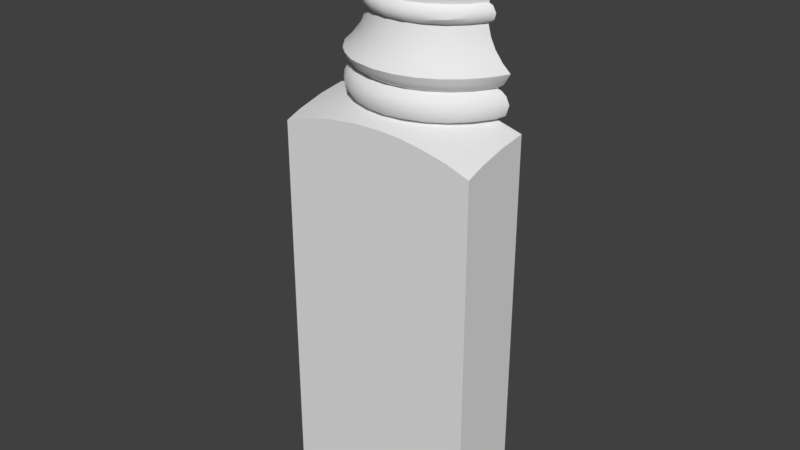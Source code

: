 # Source: OWP_7221.blend  (saved by Blender 2.78.0; exported with 4.5.12 LTS)
import bpy
from mathutils import Matrix  # noqa: F401  (used for matrix-valued properties, if any)

bpy.ops.wm.read_factory_settings(use_empty=True)
scene = bpy.context.scene
scene.name = 'Scene'

# ---- collections
col_collection_1 = bpy.data.collections.new('Collection 1'); scene.collection.children.link(col_collection_1)

# ---- world
world_world = bpy.data.worlds.new('World'); scene.world = world_world
world_world.color = (0.05088, 0.05088, 0.05088)
world_world.use_sun_shadow = False
world_world.sun_shadow_jitter_overblur = 0.0
world_world.cycles.sampling_method = 'MANUAL'

# ---- meshes
me_owp_7221_3dsolid = bpy.data.meshes.new('OWP 7221 3dsolid')
me_owp_7221_3dsolid.from_pydata([(0.4502, 1.25, 9.526), (0.3999, 1.25, 9.99), (0.2756, 1.25, 9.892), (0.3071, 1.25, 9.599), (0.2354, 1.25, 9.738), (3.05, 1.25, 10.0), (0.6518, 1.25, 8.601), (3.036, 1.25, 9.528), (3.176, 1.25, 9.58), (3.111, 1.25, 9.986), (3.241, 1.25, 9.871), (3.259, 1.25, 9.716), (3.149, 1.25, 9.458), (3.113, 1.25, 9.132), (3.265, 1.25, 9.269), (2.937, 1.251, 8.889), (2.847, 1.25, 8.311), (2.847, 1.25, 8.6), (2.908, 1.25, 8.335), (2.916, 1.25, 8.572), (2.95, 1.25, 8.378), (2.974, 1.25, 8.471), (2.9, 1.25, 8.116), (3.055, 1.25, 6.91), (3.044, 1.25, 7.382), (2.988, 1.25, 7.94), (3.264, 1.25, 7.641), (3.121, 1.25, 7.77), (3.149, 1.25, 7.453), (3.122, 1.25, 7.361), (3.213, 1.25, 6.998), (3.208, 1.25, 7.294), (3.266, 1.25, 7.173), (3.5, 1.25, 6.791), (3.5, 1.25, 1e-06), (0.4625, 1.25, 6.91), (0.0008376, 1.25, 6.791), (0.0004392, 1.25, 1e-06), (0.4513, 1.25, 7.384), (0.3903, 1.25, 6.925), (0.2878, 1.25, 7.295), (0.2933, 1.25, 6.999), (0.2354, 1.25, 7.12), (0.3522, 1.25, 7.453), (0.3797, 1.25, 7.77), (0.2365, 1.25, 7.64), (0.5543, 1.251, 8.0), (0.6181, 1.25, 8.322), (0.6546, 1.25, 8.312), (0.5589, 1.25, 8.365), (0.59, 1.25, 8.574), (0.539, 1.25, 8.516), (0.5308, 1.25, 8.427), (0.5543, 1.251, 8.911), (0.2411, 1.25, 9.263), (0.2909, 1.25, 9.386), (0.3798, 1.25, 9.141), (0.4196, 1.25, 9.508), (3.5, 0.7645, 6.722), (3.114, 0.7544, 6.834), (2.851, 0.9077, 6.91), (2.636, 0.685, 6.91), (2.372, 0.5107, 6.91), (2.724, 0.3714, 6.83), (2.241, 0.001638, 6.794), (2.645, 0.0004392, 6.736), (3.102, 0.000581, 6.634), (1.768, 0.3647, 6.91), (1.825, 0.0007856, 6.813), (2.077, 0.4036, 6.91), (1.457, 0.3954, 6.91), (1.409, 0.0009994, 6.803), (1.16, 0.4948, 6.91), (1.185, 0.1599, 6.83), (0.777, 0.3714, 6.83), (0.8563, 0.0004392, 6.736), (0.6684, 0.8819, 6.91), (0.8901, 0.6633, 6.91), (0.3897, 0.7784, 6.838), (0.0004641, 0.7778, 6.724), (0.0007148, 0.2811, 6.601), (0.0004392, 0.0004392, 6.5), (0.3984, 0.0005757, 6.633), (3.5, 0.3086, 6.61), (3.5, 0.0004392, 6.5), (3.105, 1.106, 6.957), (2.925, 0.8178, 6.957), (3.169, 1.067, 7.053), (2.983, 0.7688, 7.055), (3.184, 1.06, 7.147), (3.17, 1.065, 7.235), (2.995, 0.7579, 7.178), (3.122, 1.09, 7.314), (2.957, 0.7863, 7.292), (3.057, 1.119, 7.365), (2.902, 0.8317, 7.351), (2.621, 0.6732, 7.384), (2.84, 0.8944, 7.384), (2.683, 0.5755, 7.336), (2.072, 0.408, 7.382), (2.358, 0.5063, 7.384), (2.061, 0.3344, 7.365), (2.398, 0.3974, 7.336), (1.437, 0.4023, 7.384), (1.751, 0.3666, 7.384), (1.142, 0.5066, 7.384), (1.111, 0.4229, 7.351), (1.413, 0.2887, 7.336), (0.8838, 0.6738, 7.382), (0.8409, 0.6208, 7.365), (0.6119, 0.8516, 7.364), (0.6637, 0.8954, 7.382), (0.3954, 1.106, 7.336), (0.3323, 1.067, 7.24), (0.5601, 0.8012, 7.314), (0.3164, 1.06, 7.147), (0.5182, 0.7688, 7.238), (0.3306, 1.065, 7.059), (0.5063, 0.7579, 7.115), (0.3939, 1.1, 6.961), (0.5798, 0.8123, 6.957), (0.5308, 0.7778, 7.028), (1.103, 0.3974, 6.957), (0.8179, 0.5754, 6.957), (2.39, 0.4229, 6.942), (2.088, 0.2887, 6.957), (2.669, 0.5984, 6.942), (2.732, 0.5182, 7.238), (2.743, 0.5062, 7.115), (2.715, 0.5441, 7.001), (2.441, 0.3164, 7.178), (2.438, 0.3237, 7.085), (2.422, 0.3598, 7.001), (2.427, 0.3449, 7.265), (2.102, 0.2147, 7.055), (2.092, 0.2446, 7.292), (2.104, 0.1987, 7.178), (1.75, 0.2769, 6.942), (1.747, 0.2503, 7.336), (1.75, 0.175, 7.238), (1.751, 0.1589, 7.115), (1.752, 0.2062, 7.001), (1.423, 0.3139, 6.942), (1.399, 0.2147, 7.238), (1.079, 0.3598, 7.292), (1.397, 0.1987, 7.115), (1.06, 0.3166, 7.178), (1.408, 0.2446, 7.001), (1.068, 0.3307, 7.055), (0.7863, 0.5441, 7.292), (0.7579, 0.5062, 7.178), (0.7688, 0.5182, 7.055), (3.119, 1.092, 7.491), (2.913, 0.8231, 7.46), (3.135, 0.9644, 7.645), (2.919, 0.6705, 7.646), (2.643, 0.4333, 7.646), (2.328, 0.2676, 7.646), (1.975, 0.175, 7.647), (1.619, 0.1645, 7.646), (1.267, 0.2343, 7.646), (0.8943, 0.4106, 7.648), (1.062, 0.3218, 7.63), (0.6143, 0.6382, 7.648), (0.7618, 0.5107, 7.63), (0.3689, 0.9575, 7.644), (0.5107, 0.7618, 7.63), (0.356, 1.079, 7.538), (0.4306, 1.121, 7.434), (0.5876, 0.8231, 7.46), (0.5404, 0.7855, 7.538), (0.8231, 0.5876, 7.46), (1.419, 0.3004, 7.46), (1.105, 0.4104, 7.46), (2.396, 0.4104, 7.46), (2.081, 0.3004, 7.46), (2.678, 0.5876, 7.46), (2.96, 0.7855, 7.538), (2.715, 0.5404, 7.538), (2.422, 0.356, 7.538), (2.095, 0.2415, 7.538), (1.75, 0.2631, 7.46), (1.75, 0.2027, 7.538), (1.406, 0.2415, 7.538), (1.079, 0.356, 7.538), (0.7855, 0.5404, 7.538), (3.046, 1.002, 7.731), (2.909, 0.8042, 7.731), (2.904, 1.084, 7.945), (2.815, 1.136, 8.194), (2.689, 0.9914, 8.31), (2.464, 0.7798, 8.312), (2.565, 0.8306, 8.194), (2.407, 0.7118, 8.194), (2.462, 0.6246, 7.945), (2.634, 0.7534, 7.945), (2.702, 0.9732, 8.194), (1.912, 0.5534, 8.31), (2.045, 0.5573, 8.194), (2.198, 0.6322, 8.312), (1.849, 0.5255, 8.194), (1.858, 0.4227, 7.945), (2.069, 0.4571, 7.945), (2.232, 0.6199, 8.194), (1.304, 0.6316, 8.312), (1.456, 0.5573, 8.194), (1.598, 0.5554, 8.312), (1.047, 0.7683, 8.31), (1.094, 0.7118, 8.194), (0.9355, 0.8306, 8.194), (0.8671, 0.7534, 7.945), (1.039, 0.6246, 7.945), (1.269, 0.6199, 8.194), (0.6862, 1.136, 8.194), (0.8153, 0.9912, 8.312), (0.5969, 1.084, 7.945), (0.7985, 0.9732, 8.194), (0.4547, 1.002, 7.731), (0.5915, 0.8042, 7.731), (0.7186, 0.908, 7.945), (0.7583, 0.6306, 7.731), (1.164, 0.374, 7.731), (1.392, 0.2978, 7.731), (1.432, 0.4571, 7.945), (1.228, 0.525, 7.945), (0.9508, 0.4859, 7.731), (1.63, 0.2592, 7.731), (2.108, 0.2978, 7.731), (2.337, 0.374, 7.731), (2.273, 0.525, 7.945), (1.871, 0.2592, 7.731), (2.743, 0.6306, 7.731), (2.782, 0.908, 7.945), (2.55, 0.4859, 7.731), (1.652, 0.5255, 8.194), (1.643, 0.4227, 7.945), (2.944, 1.189, 8.435), (2.745, 0.9289, 8.365), (2.935, 1.193, 8.511), (2.767, 0.9096, 8.436), (2.753, 0.919, 8.531), (2.678, 0.9777, 8.601), (2.463, 0.779, 8.6), (2.491, 0.728, 8.574), (1.903, 0.5556, 8.599), (2.197, 0.6316, 8.6), (1.597, 0.5555, 8.599), (1.303, 0.632, 8.599), (1.284, 0.5774, 8.573), (1.589, 0.4985, 8.574), (1.904, 0.5056, 8.581), (1.03, 0.7805, 8.601), (0.8115, 0.9914, 8.601), (0.756, 0.929, 8.546), (0.5564, 1.189, 8.439), (0.7338, 0.9095, 8.475), (0.7419, 0.9155, 8.399), (0.7901, 0.9449, 8.33), (2.215, 0.5871, 8.329), (2.494, 0.7303, 8.338), (2.52, 0.6909, 8.512), (2.525, 0.685, 8.416), (2.236, 0.5237, 8.475), (2.233, 0.5332, 8.399), (2.218, 0.5606, 8.562), (1.918, 0.4417, 8.436), (1.915, 0.4711, 8.365), (1.916, 0.4516, 8.512), (1.583, 0.4417, 8.436), (1.588, 0.4709, 8.365), (1.593, 0.5147, 8.328), (1.584, 0.4517, 8.512), (1.268, 0.5332, 8.512), (1.265, 0.5237, 8.436), (1.283, 0.5606, 8.349), (0.9915, 0.7075, 8.546), (0.9748, 0.6831, 8.475), (0.9862, 0.6958, 8.38), (2.815, 1.136, 8.717), (2.702, 0.9732, 8.717), (2.565, 0.8306, 8.717), (2.904, 1.084, 8.966), (3.132, 0.9575, 9.267), (2.887, 0.6382, 9.263), (2.909, 0.8042, 9.18), (2.743, 0.6306, 9.18), (2.634, 0.7534, 8.966), (2.782, 0.908, 8.966), (3.046, 1.002, 9.18), (2.282, 0.2521, 9.263), (2.337, 0.374, 9.18), (2.607, 0.4106, 9.263), (2.108, 0.2978, 9.18), (2.069, 0.4571, 8.966), (2.273, 0.525, 8.966), (2.55, 0.4859, 9.18), (1.526, 0.175, 9.265), (1.871, 0.2592, 9.18), (1.882, 0.1645, 9.265), (1.218, 0.2521, 9.263), (1.392, 0.2978, 9.18), (1.164, 0.374, 9.18), (1.228, 0.525, 8.966), (1.432, 0.4571, 8.966), (1.63, 0.2592, 9.18), (0.5819, 0.6705, 9.265), (0.7583, 0.6306, 9.18), (0.8575, 0.4333, 9.265), (0.5915, 0.8042, 9.18), (0.7186, 0.908, 8.966), (0.8671, 0.7534, 8.966), (0.9508, 0.4859, 9.18), (0.3661, 0.9644, 9.266), (0.4547, 1.002, 9.18), (0.5969, 1.084, 8.966), (0.6862, 1.136, 8.717), (0.9355, 0.8306, 8.717), (1.094, 0.7118, 8.717), (1.039, 0.6246, 8.966), (0.7985, 0.9732, 8.717), (1.456, 0.5573, 8.717), (1.652, 0.5255, 8.717), (1.643, 0.4227, 8.966), (1.269, 0.6199, 8.717), (2.045, 0.5573, 8.717), (2.407, 0.7118, 8.717), (2.462, 0.6246, 8.966), (2.232, 0.6199, 8.717), (1.849, 0.5255, 8.717), (1.858, 0.4227, 8.966), (0.7316, 0.7775, 9.998), (1.166, 0.4789, 9.998), (1.821, 0.3494, 9.999), (2.596, 0.6379, 9.999), (3.145, 1.079, 9.373), (2.99, 0.7618, 9.281), (3.07, 1.121, 9.478), (2.96, 0.7855, 9.373), (2.841, 0.8959, 9.528), (2.913, 0.8231, 9.451), (2.352, 0.507, 9.529), (2.617, 0.6738, 9.529), (2.396, 0.4104, 9.451), (2.678, 0.5876, 9.451), (1.742, 0.3704, 9.529), (2.064, 0.4023, 9.527), (1.429, 0.408, 9.529), (1.143, 0.5063, 9.527), (1.105, 0.4104, 9.451), (1.419, 0.3004, 9.451), (0.8802, 0.6732, 9.527), (0.6613, 0.8944, 9.527), (0.5876, 0.8231, 9.451), (0.8231, 0.5876, 9.451), (0.4104, 1.105, 9.451), (0.356, 1.079, 9.373), (0.5404, 0.7855, 9.373), (1.062, 0.3218, 9.281), (2.103, 0.2045, 9.281), (2.438, 0.3218, 9.281), (2.739, 0.5107, 9.281), (2.715, 0.5404, 9.373), (2.422, 0.356, 9.373), (2.095, 0.2415, 9.373), (2.081, 0.3004, 9.451), (1.75, 0.2631, 9.451), (1.75, 0.2027, 9.373), (1.406, 0.2415, 9.373), (1.079, 0.356, 9.373), (0.7855, 0.5404, 9.373), (3.061, 1.134, 9.546), (3.141, 1.082, 9.617), (2.925, 0.8179, 9.575), (3.177, 1.063, 9.703), (2.983, 0.7688, 9.673), (3.185, 1.06, 9.792), (2.995, 0.7579, 9.796), (3.156, 1.074, 9.883), (3.107, 1.1, 9.95), (2.957, 0.7864, 9.91), (2.878, 0.8376, 9.982), (2.683, 0.5754, 9.954), (2.369, 0.439, 9.983), (2.061, 0.3344, 9.983), (1.422, 0.3385, 9.983), (1.096, 0.4004, 9.954), (0.5754, 0.8179, 9.954), (0.8317, 0.5984, 9.969), (0.3953, 1.106, 9.954), (0.3323, 1.067, 9.858), (0.3157, 1.06, 9.737), (0.506, 0.7583, 9.796), (0.5308, 0.7778, 9.883), (0.3449, 1.074, 9.646), (0.5192, 0.7676, 9.673), (0.3939, 1.1, 9.579), (0.5798, 0.8123, 9.575), (1.111, 0.4229, 9.56), (0.8317, 0.5984, 9.56), (1.44, 0.3344, 9.546), (2.385, 0.4469, 9.546), (2.088, 0.2887, 9.575), (1.759, 0.2977, 9.548), (2.66, 0.6208, 9.547), (2.732, 0.5182, 9.856), (2.743, 0.5063, 9.733), (2.715, 0.5441, 9.619), (2.441, 0.3166, 9.733), (2.422, 0.3598, 9.619), (2.419, 0.3584, 9.91), (2.438, 0.3237, 9.826), (2.098, 0.2296, 9.646), (2.089, 0.2662, 9.932), (2.1, 0.2143, 9.856), (2.105, 0.1988, 9.733), (1.747, 0.2503, 9.954), (1.75, 0.1905, 9.883), (1.75, 0.1589, 9.796), (1.751, 0.175, 9.673), (1.75, 0.228, 9.598), (1.405, 0.2453, 9.91), (1.074, 0.3449, 9.883), (1.396, 0.1988, 9.796), (1.06, 0.3166, 9.796), (1.398, 0.2066, 9.703), (1.408, 0.2446, 9.619), (1.063, 0.3237, 9.703), (1.082, 0.3584, 9.619), (0.7864, 0.5441, 9.91), (0.7579, 0.5062, 9.796), (0.7631, 0.5123, 9.703), (0.7889, 0.5421, 9.619), (3.5, 0.0004392, 1e-06), (0.0004392, 0.0004392, 1e-06)], [], [(3, 1, 0), (1, 3, 2), (4, 2, 3), (5, 6, 1), (7, 5, 8), (8, 10, 11), (10, 8, 9), (9, 8, 5), (12, 13, 7), (12, 14, 13), (13, 15, 7), (7, 15, 5), (19, 16, 17), (16, 19, 18), (18, 19, 20), (21, 20, 19), (22, 23, 16), (23, 22, 24), (22, 25, 24), (26, 28, 27), (28, 24, 27), (24, 29, 23), (32, 30, 31), (31, 30, 29), (30, 23, 29), (33, 34, 23), (23, 34, 35), (23, 35, 16), (36, 35, 37), (42, 40, 41), (41, 40, 39), (40, 38, 39), (39, 38, 35), (43, 44, 38), (43, 45, 44), (44, 46, 38), (38, 46, 35), (47, 6, 48), (49, 50, 47), (52, 51, 49), (51, 50, 49), (50, 6, 47), (6, 53, 1), (1, 53, 0), (54, 55, 56), (55, 57, 56), (57, 0, 56), (48, 6, 16), (48, 16, 35), (48, 35, 46), (15, 17, 5), (17, 16, 6), (17, 6, 5), (0, 53, 56), (37, 35, 34), (27, 24, 25), (58, 33, 59), (60, 59, 23), (61, 59, 60), (62, 63, 61), (63, 62, 64), (63, 64, 65), (63, 65, 66), (67, 68, 69), (70, 71, 67), (72, 73, 70), (73, 72, 74), (73, 74, 75), (73, 75, 71), (76, 78, 77), (35, 78, 76), (78, 35, 36), (78, 36, 79), (79, 80, 78), (80, 81, 82), (80, 82, 74), (80, 74, 78), (75, 74, 82), (73, 71, 70), (63, 66, 59), (63, 59, 61), (67, 71, 68), (78, 74, 77), (23, 59, 33), (83, 58, 59), (83, 59, 66), (83, 66, 84), (68, 64, 69), (69, 64, 62), (72, 77, 74), (30, 85, 23), (85, 86, 60), (85, 60, 23), (87, 88, 86), (87, 86, 85), (87, 85, 30), (89, 32, 90), (89, 90, 91), (89, 91, 88), (89, 88, 87), (89, 87, 32), (31, 90, 32), (90, 31, 92), (90, 92, 93), (90, 93, 91), (94, 95, 93), (94, 93, 92), (94, 92, 29), (29, 24, 94), (97, 96, 98), (97, 98, 95), (97, 95, 94), (100, 99, 101), (100, 101, 102), (100, 102, 96), (103, 105, 106), (103, 106, 107), (103, 107, 104), (108, 109, 105), (109, 108, 110), (38, 112, 110), (38, 110, 111), (112, 40, 113), (112, 113, 114), (112, 114, 110), (42, 113, 40), (113, 42, 115), (113, 115, 116), (117, 118, 115), (117, 115, 42), (41, 39, 119), (119, 120, 121), (119, 121, 117), (119, 117, 41), (35, 76, 39), (39, 76, 120), (39, 120, 119), (77, 72, 122), (77, 122, 123), (77, 123, 76), (69, 62, 124), (69, 124, 125), (69, 125, 67), (61, 60, 86), (61, 86, 126), (61, 126, 62), (104, 101, 99), (31, 29, 92), (93, 127, 91), (91, 128, 88), (30, 32, 87), (88, 129, 86), (93, 95, 98), (93, 98, 127), (128, 91, 127), (128, 127, 130), (128, 130, 131), (129, 88, 128), (129, 128, 132), (126, 86, 129), (126, 129, 124), (126, 124, 62), (24, 97, 94), (96, 102, 98), (98, 102, 133), (98, 133, 127), (132, 128, 131), (132, 131, 134), (132, 134, 125), (124, 129, 132), (124, 132, 125), (102, 135, 133), (127, 133, 130), (130, 133, 136), (131, 130, 134), (125, 137, 67), (102, 101, 135), (101, 138, 135), (133, 135, 136), (135, 139, 136), (130, 136, 134), (136, 140, 134), (134, 141, 125), (137, 125, 141), (137, 141, 142), (137, 142, 70), (137, 70, 67), (138, 107, 143), (138, 143, 139), (138, 139, 135), (107, 144, 143), (139, 143, 145), (139, 145, 140), (139, 140, 136), (143, 146, 145), (140, 145, 147), (140, 147, 141), (140, 141, 134), (145, 148, 147), (141, 147, 142), (147, 122, 142), (122, 72, 142), (107, 138, 104), (101, 104, 138), (107, 106, 144), (105, 109, 106), (144, 106, 149), (143, 144, 146), (146, 144, 150), (145, 146, 148), (148, 146, 151), (147, 148, 122), (123, 120, 76), (122, 148, 123), (70, 142, 72), (106, 109, 149), (110, 114, 109), (144, 149, 150), (149, 116, 150), (146, 150, 151), (150, 118, 151), (148, 151, 123), (151, 121, 120), (151, 120, 123), (149, 109, 114), (149, 114, 116), (113, 116, 114), (115, 118, 116), (150, 116, 118), (117, 121, 118), (151, 118, 121), (111, 110, 108), (40, 112, 38), (41, 117, 42), (152, 153, 97), (152, 97, 24), (152, 24, 28), (161, 162, 160), (163, 164, 161), (165, 166, 163), (165, 45, 167), (168, 169, 170), (168, 170, 167), (168, 167, 43), (43, 38, 168), (111, 108, 171), (111, 171, 169), (111, 169, 168), (105, 103, 172), (105, 172, 173), (105, 173, 108), (99, 100, 174), (99, 174, 175), (99, 175, 104), (96, 97, 153), (96, 153, 176), (96, 176, 100), (28, 26, 152), (152, 154, 177), (152, 177, 153), (26, 154, 152), (176, 153, 177), (176, 177, 178), (176, 178, 174), (176, 174, 100), (177, 155, 178), (155, 177, 154), (178, 156, 179), (178, 179, 174), (156, 178, 155), (175, 174, 179), (175, 179, 180), (175, 180, 181), (175, 181, 104), (179, 157, 180), (157, 179, 156), (180, 158, 182), (180, 182, 181), (158, 180, 157), (182, 159, 183), (182, 183, 172), (182, 172, 181), (103, 104, 181), (103, 181, 172), (159, 182, 158), (173, 172, 183), (173, 183, 184), (173, 184, 171), (173, 171, 108), (183, 160, 184), (160, 183, 159), (184, 162, 185), (184, 185, 171), (162, 184, 160), (162, 161, 185), (169, 171, 185), (169, 185, 170), (185, 164, 170), (164, 185, 161), (164, 163, 170), (165, 167, 166), (167, 170, 166), (43, 167, 45), (38, 111, 168), (163, 166, 170), (154, 26, 27), (154, 27, 186), (154, 186, 187), (154, 187, 155), (25, 186, 27), (186, 25, 188), (186, 188, 187), (16, 189, 22), (16, 190, 189), (191, 192, 190), (192, 191, 193), (192, 193, 194), (192, 194, 195), (192, 195, 196), (192, 196, 190), (197, 198, 199), (198, 197, 200), (198, 200, 201), (198, 201, 202), (198, 202, 203), (198, 203, 199), (204, 205, 206), (207, 208, 204), (208, 207, 209), (208, 209, 210), (208, 210, 211), (208, 211, 212), (208, 212, 204), (48, 213, 214), (48, 46, 213), (213, 46, 215), (213, 215, 216), (213, 216, 214), (44, 217, 46), (217, 44, 165), (217, 165, 218), (217, 218, 219), (217, 219, 215), (217, 215, 46), (165, 163, 218), (218, 163, 220), (218, 220, 210), (218, 210, 219), (160, 221, 161), (221, 160, 222), (221, 222, 223), (221, 223, 224), (221, 224, 225), (221, 225, 161), (158, 226, 159), (157, 227, 158), (227, 157, 228), (227, 228, 229), (227, 229, 202), (227, 202, 230), (227, 230, 158), (155, 231, 156), (231, 155, 187), (231, 187, 232), (231, 232, 195), (231, 195, 233), (231, 233, 156), (156, 233, 228), (156, 228, 157), (199, 203, 193), (199, 193, 191), (158, 230, 226), (200, 206, 234), (200, 234, 235), (200, 235, 201), (214, 216, 209), (214, 209, 207), (45, 165, 44), (25, 22, 188), (188, 189, 232), (188, 232, 187), (22, 189, 188), (190, 196, 189), (189, 196, 232), (195, 232, 196), (228, 233, 194), (228, 194, 229), (194, 193, 229), (195, 194, 233), (203, 202, 229), (203, 229, 193), (230, 202, 201), (230, 201, 226), (226, 201, 235), (226, 235, 222), (226, 222, 159), (206, 200, 197), (235, 234, 223), (235, 223, 222), (223, 205, 224), (205, 223, 234), (205, 234, 206), (160, 159, 222), (204, 212, 205), (225, 224, 211), (225, 211, 220), (225, 220, 161), (224, 205, 212), (224, 212, 211), (219, 210, 209), (219, 209, 216), (219, 216, 215), (210, 220, 211), (163, 161, 220), (18, 190, 16), (20, 236, 237), (20, 237, 18), (236, 21, 238), (236, 238, 239), (19, 238, 21), (238, 19, 240), (19, 17, 241), (19, 241, 240), (241, 242, 243), (246, 247, 248), (246, 248, 249), (246, 249, 250), (246, 250, 244), (6, 50, 252), (50, 51, 253), (50, 253, 252), (51, 254, 255), (51, 255, 253), (51, 52, 254), (254, 52, 49), (254, 49, 256), (254, 256, 255), (49, 47, 257), (49, 257, 256), (48, 214, 47), (47, 214, 257), (207, 204, 274), (191, 190, 259), (191, 259, 258), (191, 258, 199), (244, 250, 245), (239, 238, 240), (239, 240, 261), (20, 21, 236), (237, 236, 239), (237, 239, 261), (237, 261, 259), (190, 18, 237), (190, 237, 259), (240, 241, 243), (240, 243, 260), (261, 240, 260), (261, 260, 262), (261, 262, 263), (261, 263, 258), (261, 258, 259), (243, 242, 264), (260, 243, 264), (260, 264, 262), (262, 265, 263), (263, 266, 258), (264, 245, 250), (264, 267, 262), (265, 262, 267), (265, 267, 268), (266, 263, 265), (266, 265, 269), (197, 258, 266), (197, 266, 270), (197, 270, 206), (197, 199, 258), (245, 264, 242), (250, 249, 271), (250, 271, 267), (250, 267, 264), (249, 248, 272), (249, 272, 271), (267, 271, 268), (271, 272, 273), (271, 273, 268), (265, 268, 269), (268, 273, 274), (268, 274, 269), (266, 269, 270), (269, 274, 270), (204, 206, 270), (204, 270, 274), (247, 251, 248), (248, 275, 272), (272, 276, 273), (273, 277, 274), (207, 274, 277), (207, 277, 257), (248, 251, 275), (252, 253, 251), (272, 275, 276), (275, 253, 255), (275, 255, 276), (273, 276, 277), (276, 255, 256), (276, 256, 277), (277, 256, 257), (275, 251, 253), (214, 207, 257), (241, 17, 278), (241, 278, 279), (241, 279, 280), (241, 280, 242), (15, 13, 281), (283, 284, 282), (284, 283, 285), (284, 285, 286), (284, 286, 287), (284, 287, 288), (284, 288, 282), (289, 290, 291), (290, 289, 292), (290, 292, 293), (290, 293, 294), (290, 294, 295), (290, 295, 291), (296, 297, 298), (299, 300, 296), (300, 299, 301), (300, 301, 302), (300, 302, 303), (300, 303, 304), (300, 304, 296), (305, 306, 307), (306, 305, 308), (306, 308, 309), (306, 309, 310), (306, 310, 311), (306, 311, 307), (54, 56, 312), (56, 313, 312), (314, 53, 315), (314, 315, 309), (314, 309, 308), (314, 308, 313), (314, 313, 53), (53, 6, 315), (251, 316, 252), (316, 251, 317), (316, 317, 318), (316, 318, 310), (316, 310, 319), (316, 319, 252), (246, 320, 247), (320, 246, 321), (320, 321, 322), (320, 322, 303), (320, 303, 323), (320, 323, 247), (245, 324, 244), (242, 325, 245), (325, 242, 280), (325, 280, 286), (325, 286, 326), (325, 326, 327), (325, 327, 245), (13, 14, 288), (13, 288, 281), (321, 244, 328), (321, 328, 329), (321, 329, 322), (296, 304, 297), (247, 323, 317), (247, 317, 251), (307, 311, 301), (307, 301, 299), (17, 15, 278), (288, 287, 281), (278, 281, 279), (15, 281, 278), (288, 14, 282), (280, 279, 287), (280, 287, 286), (281, 287, 279), (326, 286, 285), (326, 285, 295), (326, 295, 294), (326, 294, 327), (291, 295, 285), (291, 285, 283), (324, 245, 327), (324, 327, 294), (324, 294, 293), (324, 293, 328), (324, 328, 244), (293, 292, 329), (293, 329, 328), (298, 297, 292), (298, 292, 289), (329, 297, 322), (244, 321, 246), (297, 329, 292), (304, 303, 322), (304, 322, 297), (323, 303, 302), (323, 302, 317), (302, 301, 318), (302, 318, 317), (311, 310, 318), (311, 318, 301), (319, 310, 309), (319, 309, 315), (319, 315, 252), (312, 313, 308), (312, 308, 305), (56, 53, 313), (6, 252, 315), (1, 330, 5), (330, 331, 5), (331, 332, 5), (332, 333, 5), (282, 334, 335), (282, 335, 283), (12, 334, 14), (334, 12, 336), (334, 336, 337), (334, 337, 335), (7, 336, 12), (7, 338, 336), (336, 338, 339), (341, 340, 342), (341, 342, 343), (341, 343, 338), (346, 347, 348), (346, 348, 349), (346, 349, 344), (350, 351, 352), (350, 352, 353), (350, 353, 347), (0, 57, 351), (57, 354, 351), (355, 55, 312), (355, 312, 356), (355, 356, 352), (355, 352, 354), (355, 354, 55), (55, 54, 312), (299, 357, 307), (289, 358, 298), (291, 359, 289), (283, 360, 291), (337, 336, 339), (337, 339, 361), (337, 361, 360), (337, 360, 283), (337, 283, 335), (14, 334, 282), (361, 339, 343), (361, 343, 362), (361, 362, 359), (361, 359, 291), (361, 291, 360), (343, 339, 338), (362, 343, 342), (362, 342, 363), (362, 363, 358), (362, 358, 289), (362, 289, 359), (342, 340, 364), (342, 364, 363), (364, 345, 365), (364, 365, 366), (364, 366, 363), (298, 358, 363), (298, 363, 366), (298, 366, 296), (345, 364, 340), (366, 365, 367), (366, 367, 296), (299, 296, 367), (299, 367, 357), (367, 349, 368), (367, 368, 357), (349, 367, 365), (349, 365, 344), (345, 344, 365), (349, 348, 368), (347, 353, 348), (307, 357, 368), (368, 348, 369), (368, 369, 307), (348, 353, 369), (305, 307, 369), (352, 356, 353), (354, 352, 351), (369, 353, 356), (369, 356, 305), (312, 305, 356), (55, 354, 57), (338, 7, 370), (370, 8, 371), (370, 371, 372), (370, 372, 338), (11, 371, 8), (371, 11, 373), (371, 373, 374), (371, 374, 372), (11, 10, 375), (375, 376, 374), (375, 374, 373), (375, 373, 11), (377, 10, 378), (377, 378, 379), (377, 379, 376), (377, 376, 375), (377, 375, 10), (378, 9, 380), (378, 380, 379), (333, 380, 5), (380, 333, 381), (380, 9, 5), (332, 382, 333), (382, 332, 383), (331, 384, 332), (384, 331, 385), (330, 386, 387), (330, 387, 331), (1, 388, 330), (2, 388, 1), (388, 2, 389), (388, 389, 386), (4, 389, 2), (389, 4, 390), (389, 390, 391), (389, 391, 392), (390, 4, 393), (390, 393, 394), (390, 394, 391), (395, 396, 394), (395, 394, 393), (395, 393, 3), (0, 351, 396), (0, 396, 395), (350, 347, 397), (350, 397, 398), (350, 398, 351), (344, 399, 346), (345, 400, 401), (345, 401, 402), (345, 402, 344), (341, 403, 340), (403, 341, 338), (403, 338, 372), (403, 400, 340), (344, 402, 399), (10, 9, 378), (379, 404, 376), (376, 405, 374), (374, 406, 372), (7, 8, 370), (379, 380, 381), (379, 381, 404), (405, 376, 404), (405, 404, 407), (406, 374, 405), (406, 405, 408), (403, 372, 406), (403, 406, 400), (333, 382, 381), (381, 409, 404), (404, 410, 407), (408, 405, 407), (408, 407, 411), (408, 411, 401), (400, 406, 408), (400, 408, 401), (381, 382, 409), (409, 382, 412), (409, 412, 413), (404, 409, 410), (410, 409, 413), (410, 413, 414), (410, 414, 407), (407, 414, 411), (345, 340, 400), (382, 383, 412), (383, 415, 412), (413, 412, 416), (413, 416, 417), (414, 413, 417), (414, 417, 418), (411, 414, 418), (411, 418, 419), (411, 419, 401), (402, 401, 419), (402, 419, 399), (415, 420, 416), (415, 416, 412), (420, 384, 385), (420, 385, 421), (417, 416, 422), (422, 420, 423), (418, 417, 424), (418, 424, 425), (424, 422, 426), (424, 426, 427), (424, 427, 425), (419, 418, 425), (419, 425, 399), (425, 427, 397), (425, 397, 399), (397, 347, 399), (422, 424, 417), (420, 422, 416), (384, 420, 415), (384, 415, 332), (383, 332, 415), (331, 387, 385), (385, 428, 421), (420, 421, 423), (423, 421, 429), (422, 423, 426), (426, 423, 430), (426, 430, 431), (426, 431, 427), (398, 397, 427), (398, 427, 431), (398, 431, 396), (398, 396, 351), (399, 347, 346), (385, 387, 428), (421, 428, 429), (428, 392, 391), (428, 391, 429), (423, 429, 430), (429, 391, 394), (429, 394, 430), (431, 430, 394), (431, 394, 396), (388, 386, 330), (428, 387, 386), (428, 386, 392), (389, 392, 386), (3, 393, 4), (0, 395, 3), (33, 58, 34), (34, 58, 432), (84, 432, 83), (83, 432, 58), (34, 432, 37), (432, 433, 37), (36, 37, 79), (433, 80, 37), (433, 81, 80), (80, 79, 37), (84, 66, 432), (66, 65, 432), (65, 64, 432), (64, 68, 432), (432, 68, 433), (68, 71, 433), (71, 75, 433), (81, 433, 82), (433, 75, 82)])
me_owp_7221_3dsolid.polygons.foreach_set('use_smooth', [True] * 864)
_uv = me_owp_7221_3dsolid.uv_layers.new(name='UVMap')
_uv.uv.foreach_set('vector', [0.02633, 0.03444, 0.03429, 0.0008988, 0.03862, 0.04072, 0.03429, 0.0008988, 0.02633, 0.03444, 0.02363, 0.009307, 0.02017, 0.02249, 0.02363, 0.009307, 0.02633, 0.03444, 0.2618, 0.0, 0.05592, 0.1203, 0.03429, 0.0008988, 0.2606, 0.04059, 0.2618, 0.0, 0.2726, 0.0361, 0.2726, 0.0361, 0.2782, 0.01109, 0.2798, 0.02439, 0.2782, 0.01109, 0.2726, 0.0361, 0.267, 0.001231, 0.267, 0.001231, 0.2726, 0.0361, 0.2618, 0.0, 0.2703, 0.04662, 0.2672, 0.07458, 0.2606, 0.04059, 0.2703, 0.04662, 0.2802, 0.06281, 0.2672, 0.07458, 0.2672, 0.07458, 0.2521, 0.09552, 0.2606, 0.04059, 0.2606, 0.04059, 0.2521, 0.09552, 0.2618, 0.0, 0.2503, 0.1228, 0.2444, 0.1452, 0.2444, 0.1204, 0.2444, 0.1452, 0.2503, 0.1228, 0.2496, 0.1431, 0.2496, 0.1431, 0.2503, 0.1228, 0.2533, 0.1394, 0.2553, 0.1315, 0.2533, 0.1394, 0.2503, 0.1228, 0.2489, 0.162, 0.2622, 0.2657, 0.2444, 0.1452, 0.2622, 0.2657, 0.2489, 0.162, 0.2613, 0.2251, 0.2489, 0.162, 0.2565, 0.1771, 0.2613, 0.2251, 0.2802, 0.2028, 0.2703, 0.2189, 0.2679, 0.1917, 0.2703, 0.2189, 0.2613, 0.2251, 0.2679, 0.1917, 0.2613, 0.2251, 0.268, 0.2269, 0.2622, 0.2657, 0.2803, 0.2431, 0.2758, 0.258, 0.2753, 0.2326, 0.2753, 0.2326, 0.2758, 0.258, 0.268, 0.2269, 0.2758, 0.258, 0.2622, 0.2657, 0.268, 0.2269, 0.3004, 0.2759, 0.3005, 0.8596, 0.2622, 0.2657, 0.2622, 0.2657, 0.3005, 0.8596, 0.03967, 0.2656, 0.2622, 0.2657, 0.03967, 0.2656, 0.2444, 0.1452, 3.405e-05, 0.2759, 0.03967, 0.2656, 0.0, 0.8596, 0.02017, 0.2475, 0.02467, 0.2326, 0.02514, 0.258, 0.02514, 0.258, 0.02467, 0.2326, 0.03347, 0.2643, 0.02467, 0.2326, 0.03871, 0.2248, 0.03347, 0.2643, 0.03347, 0.2643, 0.03871, 0.2248, 0.03967, 0.2656, 0.0302, 0.2189, 0.03256, 0.1917, 0.03871, 0.2248, 0.0302, 0.2189, 0.02026, 0.2028, 0.03256, 0.1917, 0.03256, 0.1917, 0.04755, 0.1719, 0.03871, 0.2248, 0.03871, 0.2248, 0.04755, 0.1719, 0.03967, 0.2656, 0.05303, 0.1442, 0.05592, 0.1203, 0.05616, 0.1451, 0.04795, 0.1406, 0.05061, 0.1226, 0.05303, 0.1442, 0.04553, 0.1352, 0.04624, 0.1276, 0.04795, 0.1406, 0.04624, 0.1276, 0.05061, 0.1226, 0.04795, 0.1406, 0.05061, 0.1226, 0.05592, 0.1203, 0.05303, 0.1442, 0.05592, 0.1203, 0.04755, 0.09361, 0.03429, 0.0008988, 0.03429, 0.0008988, 0.04755, 0.09361, 0.03862, 0.04072, 0.02066, 0.06334, 0.02494, 0.05275, 0.03257, 0.0738, 0.02494, 0.05275, 0.03599, 0.04227, 0.03257, 0.0738, 0.03599, 0.04227, 0.03862, 0.04072, 0.03257, 0.0738, 0.05616, 0.1451, 0.05592, 0.1203, 0.2444, 0.1452, 0.05616, 0.1451, 0.2444, 0.1452, 0.03967, 0.2656, 0.05616, 0.1451, 0.03967, 0.2656, 0.04755, 0.1719, 0.2521, 0.09552, 0.2444, 0.1204, 0.2618, 0.0, 0.2444, 0.1204, 0.2444, 0.1452, 0.05592, 0.1203, 0.2444, 0.1204, 0.05592, 0.1203, 0.2618, 0.0, 0.03862, 0.04072, 0.04755, 0.09361, 0.03257, 0.0738, 0.0, 0.8596, 0.03967, 0.2656, 0.3005, 0.8596, 0.2679, 0.1917, 0.2613, 0.2251, 0.2565, 0.1771, 0.7474, 0.8846, 0.7056, 0.8846, 0.7459, 0.8514, 0.7315, 0.8288, 0.7459, 0.8514, 0.703, 0.8463, 0.75, 0.8103, 0.7459, 0.8514, 0.7315, 0.8288, 0.7645, 0.7875, 0.7778, 0.8178, 0.75, 0.8103, 0.7778, 0.8178, 0.7645, 0.7875, 0.8093, 0.7762, 0.7778, 0.8178, 0.8093, 0.7762, 0.8106, 0.811, 0.7778, 0.8178, 0.8106, 0.811, 0.8128, 0.8503, 0.7766, 0.7356, 0.8089, 0.7404, 0.7734, 0.7621, 0.7741, 0.7089, 0.8091, 0.7047, 0.7766, 0.7356, 0.7658, 0.6834, 0.7954, 0.6855, 0.7741, 0.7089, 0.7954, 0.6855, 0.7658, 0.6834, 0.7778, 0.6504, 0.7954, 0.6855, 0.7778, 0.6504, 0.8106, 0.6572, 0.7954, 0.6855, 0.8106, 0.6572, 0.8091, 0.7047, 0.7336, 0.6411, 0.7438, 0.6172, 0.7518, 0.6601, 0.703, 0.6234, 0.7438, 0.6172, 0.7336, 0.6411, 0.7438, 0.6172, 0.703, 0.6234, 0.7056, 0.5838, 0.7438, 0.6172, 0.7056, 0.5838, 0.7463, 0.5838, 0.7463, 0.5838, 0.7902, 0.5838, 0.7438, 0.6172, 0.7902, 0.5838, 0.8157, 0.5838, 0.8128, 0.6179, 0.7902, 0.5838, 0.8128, 0.6179, 0.7778, 0.6504, 0.7902, 0.5838, 0.7778, 0.6504, 0.7438, 0.6172, 0.8106, 0.6572, 0.7778, 0.6504, 0.8128, 0.6179, 0.7954, 0.6855, 0.8091, 0.7047, 0.7741, 0.7089, 0.7778, 0.8178, 0.8128, 0.8503, 0.7459, 0.8514, 0.7778, 0.8178, 0.7459, 0.8514, 0.75, 0.8103, 0.7766, 0.7356, 0.8091, 0.7047, 0.8089, 0.7404, 0.7438, 0.6172, 0.7778, 0.6504, 0.7518, 0.6601, 0.703, 0.8463, 0.7459, 0.8514, 0.7056, 0.8846, 0.7877, 0.8846, 0.7474, 0.8846, 0.7459, 0.8514, 0.7877, 0.8846, 0.7459, 0.8514, 0.8128, 0.8503, 0.7877, 0.8846, 0.8128, 0.8503, 0.8157, 0.8846, 0.8089, 0.7404, 0.8093, 0.7762, 0.7734, 0.7621, 0.7734, 0.7621, 0.8093, 0.7762, 0.7645, 0.7875, 0.7658, 0.6834, 0.7518, 0.6601, 0.7778, 0.6504, 0.8919, 0.5059, 0.8809, 0.4967, 0.894, 0.4923, 0.8809, 0.4967, 0.8571, 0.4813, 0.8656, 0.475, 0.8809, 0.4967, 0.8656, 0.475, 0.894, 0.4923, 0.008896, 0.8764, 0.007654, 0.9058, 0.0, 0.9027, 0.008896, 0.8764, 0.0, 0.9027, 0.001392, 0.8744, 0.008896, 0.8764, 0.001392, 0.8744, 0.005517, 0.86, 0.01675, 0.8772, 0.02011, 0.8596, 0.02438, 0.8777, 0.01675, 0.8772, 0.02438, 0.8777, 0.01795, 0.9071, 0.01675, 0.8772, 0.01795, 0.9071, 0.007654, 0.9058, 0.01675, 0.8772, 0.007654, 0.9058, 0.008896, 0.8764, 0.01675, 0.8772, 0.008896, 0.8764, 0.02011, 0.8596, 0.03076, 0.8619, 0.02438, 0.8777, 0.02011, 0.8596, 0.02438, 0.8777, 0.03076, 0.8619, 0.03157, 0.8774, 0.02438, 0.8777, 0.03157, 0.8774, 0.02811, 0.9065, 0.02438, 0.8777, 0.02811, 0.9065, 0.01795, 0.9071, 0.578, 0.5986, 0.5538, 0.6118, 0.5487, 0.6071, 0.578, 0.5986, 0.5487, 0.6071, 0.5744, 0.5929, 0.578, 0.5986, 0.5744, 0.5929, 0.5888, 0.5929, 0.5888, 0.5929, 0.5892, 0.5997, 0.578, 0.5986, 0.5597, 0.6172, 0.5413, 0.6361, 0.5321, 0.6307, 0.5597, 0.6172, 0.5321, 0.6307, 0.5538, 0.6118, 0.5597, 0.6172, 0.5538, 0.6118, 0.578, 0.5986, 0.5274, 0.6587, 0.5192, 0.6833, 0.5127, 0.6842, 0.5274, 0.6587, 0.5127, 0.6842, 0.5173, 0.6552, 0.5274, 0.6587, 0.5173, 0.6552, 0.5413, 0.6361, 0.5187, 0.7378, 0.5274, 0.7631, 0.5197, 0.7658, 0.5187, 0.7378, 0.5197, 0.7658, 0.5083, 0.7399, 0.5187, 0.7378, 0.5083, 0.7399, 0.5158, 0.7109, 0.5412, 0.7854, 0.5365, 0.7891, 0.5274, 0.7631, 0.5365, 0.7891, 0.5412, 0.7854, 0.5556, 0.8087, 0.5892, 0.8225, 0.5762, 0.8273, 0.5556, 0.8087, 0.5892, 0.8225, 0.5556, 0.8087, 0.5597, 0.8043, 0.4685, 0.905, 0.464, 0.9194, 0.4605, 0.9029, 0.4685, 0.905, 0.4605, 0.9029, 0.4685, 0.8756, 0.5762, 0.8273, 0.5503, 0.8131, 0.5556, 0.8087, 0.449, 0.9198, 0.4605, 0.9029, 0.464, 0.9194, 0.4605, 0.9029, 0.449, 0.9198, 0.4524, 0.9022, 0.4605, 0.9029, 0.4524, 0.9022, 0.4621, 0.8736, 0.4449, 0.9018, 0.4517, 0.8723, 0.4524, 0.9022, 0.4449, 0.9018, 0.4524, 0.9022, 0.449, 0.9198, 0.8919, 0.2549, 0.8936, 0.2633, 0.8803, 0.2636, 0.4364, 0.9023, 0.4379, 0.8739, 0.4442, 0.8728, 0.4364, 0.9023, 0.4442, 0.8728, 0.4449, 0.9018, 0.4364, 0.9023, 0.4449, 0.9018, 0.4387, 0.9175, 0.894, 0.2695, 0.8635, 0.2873, 0.8936, 0.2633, 0.8936, 0.2633, 0.8635, 0.2873, 0.8566, 0.2797, 0.8936, 0.2633, 0.8566, 0.2797, 0.8803, 0.2636, 0.8454, 0.3065, 0.8314, 0.3298, 0.8223, 0.3248, 0.8454, 0.3065, 0.8223, 0.3248, 0.837, 0.3002, 0.8454, 0.3065, 0.837, 0.3002, 0.8635, 0.2873, 0.8239, 0.4085, 0.8327, 0.4339, 0.8247, 0.4354, 0.8239, 0.4085, 0.8247, 0.4354, 0.8133, 0.4095, 0.8239, 0.4085, 0.8133, 0.4095, 0.8207, 0.382, 0.8472, 0.4566, 0.8656, 0.475, 0.8571, 0.4813, 0.8472, 0.4566, 0.8571, 0.4813, 0.8393, 0.4594, 0.8472, 0.4566, 0.8393, 0.4594, 0.8327, 0.4339, 0.5158, 0.7109, 0.5127, 0.6842, 0.5192, 0.6833, 0.5873, 0.5855, 0.5888, 0.5929, 0.5744, 0.5929, 0.02811, 0.9065, 0.0225, 0.934, 0.01795, 0.9071, 0.01795, 0.9071, 0.0119, 0.934, 0.007654, 0.9058, 0.005517, 0.86, 0.02011, 0.8596, 0.008896, 0.8764, 0.8508, 0.4861, 0.8334, 0.4632, 0.8571, 0.4813, 0.5487, 0.6071, 0.5538, 0.6118, 0.5321, 0.6307, 0.02811, 0.9065, 0.03157, 0.9313, 0.0225, 0.934, 0.0119, 0.934, 0.01795, 0.9071, 0.0225, 0.934, 0.8785, 1.0, 0.8681, 0.9984, 0.8745, 0.9737, 0.8785, 1.0, 0.8745, 0.9737, 0.8824, 0.9739, 0.002631, 0.931, 0.007654, 0.9058, 0.0119, 0.934, 0.8885, 0.9982, 0.8785, 1.0, 0.8898, 0.9731, 0.8393, 0.4594, 0.8571, 0.4813, 0.8334, 0.4632, 0.8393, 0.4594, 0.8334, 0.4632, 0.8247, 0.4354, 0.8393, 0.4594, 0.8247, 0.4354, 0.8327, 0.4339, 0.5892, 0.5997, 0.5597, 0.6172, 0.578, 0.5986, 0.5413, 0.6361, 0.5173, 0.6552, 0.5321, 0.6307, 0.5321, 0.6307, 0.5173, 0.6552, 0.5114, 0.6527, 0.5321, 0.6307, 0.5114, 0.6527, 0.5253, 0.6264, 0.8898, 0.9731, 0.8785, 1.0, 0.8824, 0.9739, 0.8898, 0.9731, 0.8824, 0.9739, 0.8867, 0.9453, 0.8182, 0.4381, 0.8049, 0.4106, 0.8133, 0.4095, 0.8247, 0.4354, 0.8334, 0.4632, 0.8182, 0.4381, 0.8247, 0.4354, 0.8182, 0.4381, 0.8133, 0.4095, 0.5173, 0.6552, 0.5037, 0.6815, 0.5114, 0.6527, 0.8681, 0.9984, 0.8672, 0.972, 0.8745, 0.9737, 0.8745, 0.9737, 0.8672, 0.972, 0.8762, 0.9448, 0.8824, 0.9739, 0.8745, 0.9737, 0.8867, 0.9453, 0.8133, 0.4095, 0.8127, 0.3805, 0.8207, 0.382, 0.5173, 0.6552, 0.5127, 0.6842, 0.5037, 0.6815, 0.5127, 0.6842, 0.5051, 0.7112, 0.5037, 0.6815, 0.8672, 0.972, 0.8666, 0.9431, 0.8762, 0.9448, 0.8666, 0.9431, 0.873, 0.914, 0.8762, 0.9448, 0.8745, 0.9737, 0.8762, 0.9448, 0.8867, 0.9453, 0.8762, 0.9448, 0.8834, 0.9148, 0.8867, 0.9453, 0.8867, 0.9453, 0.8933, 0.9156, 0.8953, 0.9446, 0.8127, 0.3805, 0.8133, 0.4095, 0.8055, 0.3806, 0.8127, 0.3805, 0.8055, 0.3806, 0.8157, 0.3523, 0.8127, 0.3805, 0.8157, 0.3523, 0.8232, 0.3553, 0.8127, 0.3805, 0.8232, 0.3553, 0.8207, 0.382, 0.5051, 0.7112, 0.5083, 0.7399, 0.5, 0.741, 0.5051, 0.7112, 0.5, 0.741, 0.4967, 0.7109, 0.5051, 0.7112, 0.4967, 0.7109, 0.5037, 0.6815, 0.5083, 0.7399, 0.5132, 0.7686, 0.5, 0.741, 0.873, 0.914, 0.8751, 0.884, 0.8855, 0.8844, 0.873, 0.914, 0.8855, 0.8844, 0.8834, 0.9148, 0.873, 0.914, 0.8834, 0.9148, 0.8762, 0.9448, 0.8751, 0.884, 0.8823, 0.8552, 0.8855, 0.8844, 0.8834, 0.9148, 0.8855, 0.8844, 0.8953, 0.8861, 0.8834, 0.9148, 0.8953, 0.8861, 0.8933, 0.9156, 0.8834, 0.9148, 0.8933, 0.9156, 0.8867, 0.9453, 0.8855, 0.8844, 0.8928, 0.8566, 0.8953, 0.8861, 0.8055, 0.3806, 0.8086, 0.351, 0.8157, 0.3523, 0.8086, 0.351, 0.8223, 0.3248, 0.8157, 0.3523, 0.8223, 0.3248, 0.8314, 0.3298, 0.8157, 0.3523, 0.5083, 0.7399, 0.5051, 0.7112, 0.5158, 0.7109, 0.5127, 0.6842, 0.5158, 0.7109, 0.5051, 0.7112, 0.5083, 0.7399, 0.5197, 0.7658, 0.5132, 0.7686, 0.5274, 0.7631, 0.5365, 0.7891, 0.5197, 0.7658, 0.5132, 0.7686, 0.5197, 0.7658, 0.5285, 0.7937, 0.8751, 0.884, 0.8726, 0.8562, 0.8823, 0.8552, 0.8823, 0.8552, 0.8726, 0.8562, 0.8844, 0.8294, 0.8855, 0.8844, 0.8823, 0.8552, 0.8928, 0.8566, 0.8928, 0.8566, 0.8823, 0.8552, 0.8949, 0.831, 0.8086, 0.351, 0.8145, 0.3217, 0.8223, 0.3248, 0.837, 0.3002, 0.8566, 0.2797, 0.8635, 0.2873, 0.8223, 0.3248, 0.8145, 0.3217, 0.837, 0.3002, 0.8232, 0.3553, 0.8157, 0.3523, 0.8314, 0.3298, 0.5197, 0.7658, 0.5365, 0.7891, 0.5285, 0.7937, 0.5556, 0.8087, 0.5503, 0.8131, 0.5365, 0.7891, 0.8726, 0.8562, 0.8746, 0.8312, 0.8844, 0.8294, 0.4683, 0.8484, 0.4621, 0.8736, 0.4587, 0.8454, 0.8823, 0.8552, 0.8844, 0.8294, 0.8949, 0.831, 0.4587, 0.8454, 0.4517, 0.8723, 0.4482, 0.8454, 0.8145, 0.3217, 0.83, 0.2959, 0.837, 0.3002, 0.83, 0.2959, 0.8521, 0.2754, 0.8566, 0.2797, 0.83, 0.2959, 0.8566, 0.2797, 0.837, 0.3002, 0.5285, 0.7937, 0.5365, 0.7891, 0.5503, 0.8131, 0.4683, 0.8484, 0.4685, 0.8756, 0.4621, 0.8736, 0.4605, 0.9029, 0.4621, 0.8736, 0.4685, 0.8756, 0.4524, 0.9022, 0.4517, 0.8723, 0.4621, 0.8736, 0.4587, 0.8454, 0.4621, 0.8736, 0.4517, 0.8723, 0.4449, 0.9018, 0.4442, 0.8728, 0.4517, 0.8723, 0.4482, 0.8454, 0.4517, 0.8723, 0.4442, 0.8728, 0.5597, 0.8043, 0.5556, 0.8087, 0.5412, 0.7854, 0.5873, 0.8365, 0.5762, 0.8273, 0.5892, 0.8225, 0.4387, 0.9175, 0.4449, 0.9018, 0.449, 0.9198, 0.9669, 0.2379, 0.9453, 0.2203, 0.953, 0.214, 0.9669, 0.2379, 0.953, 0.214, 0.9824, 0.2314, 0.9669, 0.2379, 0.9824, 0.2314, 0.9808, 0.2404, 0.9748, 0.5951, 0.9761, 0.6096, 0.9746, 0.6272, 0.4865, 0.8715, 0.4847, 0.8572, 0.4861, 0.8454, 0.4865, 0.9042, 0.4851, 0.8844, 0.4865, 0.8715, 0.4865, 0.9042, 0.4865, 0.9317, 0.4775, 0.9146, 0.4685, 0.9161, 0.4704, 0.8875, 0.4772, 0.8856, 0.4685, 0.9161, 0.4772, 0.8856, 0.4775, 0.9146, 0.4685, 0.9161, 0.4775, 0.9146, 0.4703, 0.9287, 0.9809, 0.0, 0.9824, 0.00859, 0.9706, 0.006793, 0.9531, 0.02695, 0.9348, 0.04593, 0.9259, 0.04065, 0.9531, 0.02695, 0.9259, 0.04065, 0.9454, 0.02034, 0.9531, 0.02695, 0.9454, 0.02034, 0.9706, 0.006793, 0.9209, 0.06821, 0.9123, 0.09357, 0.9021, 0.092, 0.9209, 0.06821, 0.9021, 0.092, 0.9112, 0.06494, 0.9209, 0.06821, 0.9112, 0.06494, 0.9348, 0.04593, 0.9128, 0.1481, 0.9209, 0.1727, 0.9112, 0.1759, 0.9128, 0.1481, 0.9112, 0.1759, 0.9021, 0.1489, 0.9128, 0.1481, 0.9021, 0.1489, 0.9093, 0.1205, 0.9347, 0.1952, 0.953, 0.214, 0.9453, 0.2203, 0.9347, 0.1952, 0.9453, 0.2203, 0.9258, 0.2001, 0.9347, 0.1952, 0.9258, 0.2001, 0.9209, 0.1727, 0.04795, 0.8622, 0.06323, 0.8596, 0.05047, 0.876, 0.05047, 0.876, 0.06291, 0.8865, 0.05391, 0.9054, 0.05047, 0.876, 0.05391, 0.9054, 0.04767, 0.9034, 0.06323, 0.8596, 0.06291, 0.8865, 0.05047, 0.876, 0.9258, 0.2001, 0.9453, 0.2203, 0.9404, 0.2242, 0.9258, 0.2001, 0.9404, 0.2242, 0.9201, 0.2032, 0.9258, 0.2001, 0.9201, 0.2032, 0.9112, 0.1759, 0.9258, 0.2001, 0.9112, 0.1759, 0.9209, 0.1727, 0.05391, 0.9054, 0.06276, 0.9162, 0.05412, 0.932, 0.06276, 0.9162, 0.05391, 0.9054, 0.06291, 0.8865, 0.9844, 0.7517, 0.9749, 0.7455, 0.984, 0.7265, 0.9201, 0.2032, 0.9049, 0.1781, 0.9112, 0.1759, 0.06323, 0.943, 0.05412, 0.932, 0.06276, 0.9162, 0.9021, 0.1489, 0.9112, 0.1759, 0.9049, 0.1781, 0.9021, 0.1489, 0.9049, 0.1781, 0.8954, 0.15, 0.9907, 0.6972, 0.9838, 0.6983, 0.9906, 0.6687, 0.9021, 0.1489, 0.899, 0.1205, 0.9093, 0.1205, 0.984, 0.7265, 0.9746, 0.7183, 0.9838, 0.6983, 0.9746, 0.7183, 0.984, 0.7265, 0.9749, 0.7455, 0.9838, 0.6983, 0.9744, 0.688, 0.9837, 0.6687, 0.9838, 0.6983, 0.9837, 0.6687, 0.9906, 0.6687, 0.9744, 0.688, 0.9838, 0.6983, 0.9746, 0.7183, 0.9837, 0.6687, 0.9744, 0.6574, 0.9838, 0.6391, 0.9837, 0.6687, 0.9838, 0.6391, 0.9907, 0.6403, 0.9837, 0.6687, 0.9907, 0.6403, 0.9906, 0.6687, 0.9123, 0.09357, 0.9093, 0.1205, 0.899, 0.1205, 0.9123, 0.09357, 0.899, 0.1205, 0.9021, 0.092, 0.9744, 0.6574, 0.9837, 0.6687, 0.9744, 0.688, 0.9112, 0.06494, 0.9021, 0.092, 0.8954, 0.09077, 0.9112, 0.06494, 0.8954, 0.09077, 0.9049, 0.06262, 0.9112, 0.06494, 0.9049, 0.06262, 0.9259, 0.04065, 0.9112, 0.06494, 0.9259, 0.04065, 0.9348, 0.04593, 0.9838, 0.6391, 0.9746, 0.6272, 0.984, 0.611, 0.9746, 0.6272, 0.9838, 0.6391, 0.9744, 0.6574, 0.984, 0.611, 0.9761, 0.6096, 0.9844, 0.5858, 0.9049, 0.06262, 0.9202, 0.03735, 0.9259, 0.04065, 0.9761, 0.6096, 0.984, 0.611, 0.9746, 0.6272, 0.9761, 0.6096, 0.9748, 0.5951, 0.9844, 0.5858, 0.9454, 0.02034, 0.9259, 0.04065, 0.9202, 0.03735, 0.9454, 0.02034, 0.9202, 0.03735, 0.9405, 0.01621, 0.4769, 0.859, 0.4847, 0.8572, 0.4772, 0.8856, 0.9765, 0.5838, 0.9844, 0.5858, 0.9748, 0.5951, 0.4847, 0.8572, 0.4865, 0.8715, 0.4772, 0.8856, 0.4865, 0.9042, 0.4775, 0.9146, 0.4851, 0.8844, 0.4775, 0.9146, 0.4772, 0.8856, 0.4851, 0.8844, 0.4703, 0.9287, 0.4775, 0.9146, 0.4865, 0.9317, 0.9824, 0.00859, 0.9531, 0.02695, 0.9706, 0.006793, 0.4865, 0.8715, 0.4851, 0.8844, 0.4772, 0.8856, 0.6674, 0.5956, 0.6911, 0.5844, 0.6938, 0.5968, 0.6674, 0.5956, 0.6938, 0.5968, 0.6724, 0.6033, 0.6674, 0.5956, 0.6724, 0.6033, 0.6559, 0.615, 0.6674, 0.5956, 0.6559, 0.615, 0.643, 0.6142, 0.8246, 0.5099, 0.8051, 0.528, 0.8092, 0.5059, 0.8051, 0.528, 0.8246, 0.5099, 0.8247, 0.5258, 0.8051, 0.528, 0.8247, 0.5258, 0.8049, 0.5479, 0.8572, 0.5148, 0.8468, 0.5247, 0.8402, 0.5129, 0.8572, 0.5148, 0.8568, 0.5402, 0.8468, 0.5247, 0.8572, 0.5635, 0.8468, 0.5563, 0.8568, 0.5402, 0.8468, 0.5563, 0.8572, 0.5635, 0.8471, 0.5703, 0.8468, 0.5563, 0.8471, 0.5703, 0.8251, 0.5751, 0.8468, 0.5563, 0.8251, 0.5751, 0.8247, 0.56, 0.8468, 0.5563, 0.8247, 0.56, 0.8466, 0.541, 0.8468, 0.5563, 0.8466, 0.541, 0.8568, 0.5402, 0.4968, 0.9116, 0.5068, 0.923, 0.4968, 0.9362, 0.5068, 0.923, 0.4968, 0.9116, 0.5068, 0.9062, 0.5068, 0.923, 0.5068, 0.9062, 0.5279, 0.9069, 0.5068, 0.923, 0.5279, 0.9069, 0.528, 0.9251, 0.5068, 0.923, 0.528, 0.9251, 0.5069, 0.9391, 0.5068, 0.923, 0.5069, 0.9391, 0.4968, 0.9362, 0.4969, 0.8593, 0.5068, 0.8724, 0.4967, 0.8846, 0.4972, 0.8373, 0.5071, 0.8413, 0.4969, 0.8593, 0.897, 0.5117, 0.9069, 0.5177, 0.8969, 0.5257, 0.897, 0.5117, 0.8969, 0.5257, 0.8756, 0.521, 0.897, 0.5117, 0.8756, 0.521, 0.8757, 0.5059, 0.5071, 0.8413, 0.5283, 0.8365, 0.5069, 0.8563, 0.5071, 0.8413, 0.5069, 0.8563, 0.4969, 0.8593, 0.9068, 0.5676, 0.8967, 0.5573, 0.9069, 0.5421, 0.9068, 0.5676, 0.88, 0.5701, 0.8967, 0.5573, 0.8967, 0.5573, 0.88, 0.5701, 0.8754, 0.5553, 0.8967, 0.5573, 0.8754, 0.5553, 0.8968, 0.541, 0.8967, 0.5573, 0.8968, 0.541, 0.9069, 0.5421, 0.8603, 0.5746, 0.8572, 0.5523, 0.88, 0.5701, 0.6724, 0.826, 0.6938, 0.8325, 0.6668, 0.8334, 0.6724, 0.826, 0.6668, 0.8334, 0.6559, 0.8143, 0.8572, 0.5523, 0.8573, 0.5324, 0.8755, 0.5376, 0.8572, 0.5523, 0.8755, 0.5376, 0.8754, 0.5553, 0.8572, 0.5523, 0.8754, 0.5553, 0.88, 0.5701, 0.6668, 0.8334, 0.6403, 0.8123, 0.6559, 0.8143, 0.6559, 0.8143, 0.6403, 0.8123, 0.6415, 0.8, 0.6559, 0.8143, 0.6415, 0.8, 0.6563, 0.7907, 0.6559, 0.8143, 0.6563, 0.7907, 0.6692, 0.8035, 0.6067, 0.7562, 0.6202, 0.7651, 0.6214, 0.7883, 0.6202, 0.7651, 0.6067, 0.7562, 0.6139, 0.7455, 0.6202, 0.7651, 0.6139, 0.7455, 0.6317, 0.7422, 0.6202, 0.7651, 0.6317, 0.7422, 0.6373, 0.7597, 0.6202, 0.7651, 0.6373, 0.7597, 0.6295, 0.7834, 0.6202, 0.7651, 0.6295, 0.7834, 0.6214, 0.7883, 0.6018, 0.6954, 0.6106, 0.7251, 0.601, 0.726, 0.6095, 0.6651, 0.6139, 0.684, 0.6018, 0.6954, 0.6139, 0.684, 0.6095, 0.6651, 0.6202, 0.6643, 0.6139, 0.684, 0.6202, 0.6643, 0.6373, 0.6699, 0.6139, 0.684, 0.6373, 0.6699, 0.6317, 0.6874, 0.6139, 0.684, 0.6317, 0.6874, 0.6106, 0.7044, 0.6139, 0.684, 0.6106, 0.7044, 0.6018, 0.6954, 0.643, 0.6142, 0.6415, 0.6294, 0.6233, 0.6379, 0.6415, 0.6294, 0.643, 0.6142, 0.6559, 0.615, 0.8051, 0.5665, 0.8049, 0.5479, 0.8245, 0.5434, 0.8051, 0.5665, 0.8245, 0.5434, 0.8247, 0.56, 0.6415, 0.6294, 0.6563, 0.6388, 0.6295, 0.646, 0.6415, 0.6294, 0.6295, 0.646, 0.6233, 0.6379, 0.6233, 0.6379, 0.6295, 0.646, 0.6202, 0.6643, 0.6233, 0.6379, 0.6202, 0.6643, 0.6095, 0.6651, 0.4968, 0.9362, 0.5069, 0.9391, 0.5071, 0.9542, 0.4968, 0.9362, 0.5071, 0.9542, 0.4972, 0.9591, 0.6018, 0.6954, 0.6106, 0.7044, 0.6106, 0.7251, 0.5068, 0.9062, 0.4967, 0.8846, 0.5068, 0.8892, 0.5068, 0.9062, 0.5068, 0.8892, 0.5279, 0.8885, 0.5068, 0.9062, 0.5279, 0.8885, 0.5279, 0.9069, 0.9069, 0.5421, 0.8968, 0.541, 0.8969, 0.5257, 0.9069, 0.5421, 0.8969, 0.5257, 0.9069, 0.5177, 0.6911, 0.8447, 0.6668, 0.8334, 0.6938, 0.8325, 0.8246, 0.5099, 0.8402, 0.5129, 0.8247, 0.5258, 0.8247, 0.5258, 0.8468, 0.5247, 0.8245, 0.5434, 0.8247, 0.5258, 0.8245, 0.5434, 0.8049, 0.5479, 0.8402, 0.5129, 0.8468, 0.5247, 0.8247, 0.5258, 0.8568, 0.5402, 0.8466, 0.541, 0.8468, 0.5247, 0.8468, 0.5247, 0.8466, 0.541, 0.8245, 0.5434, 0.8247, 0.56, 0.8245, 0.5434, 0.8466, 0.541, 0.6202, 0.6643, 0.6295, 0.646, 0.6456, 0.6536, 0.6202, 0.6643, 0.6456, 0.6536, 0.6373, 0.6699, 0.5283, 0.9589, 0.5071, 0.9542, 0.5281, 0.9426, 0.6563, 0.6388, 0.6456, 0.6536, 0.6295, 0.646, 0.5069, 0.9391, 0.528, 0.9251, 0.5281, 0.9426, 0.5069, 0.9391, 0.5281, 0.9426, 0.5071, 0.9542, 0.6106, 0.7044, 0.6317, 0.6874, 0.6288, 0.7056, 0.6106, 0.7044, 0.6288, 0.7056, 0.6106, 0.7251, 0.6106, 0.7251, 0.6288, 0.7056, 0.6288, 0.724, 0.6106, 0.7251, 0.6288, 0.724, 0.6139, 0.7455, 0.6106, 0.7251, 0.6139, 0.7455, 0.601, 0.726, 0.4967, 0.8846, 0.5068, 0.9062, 0.4968, 0.9116, 0.5279, 0.8885, 0.5068, 0.8892, 0.528, 0.8703, 0.6288, 0.724, 0.6317, 0.7422, 0.6139, 0.7455, 0.528, 0.8703, 0.5068, 0.8724, 0.5281, 0.8528, 0.5068, 0.8724, 0.528, 0.8703, 0.5068, 0.8892, 0.5068, 0.8724, 0.5068, 0.8892, 0.4967, 0.8846, 0.6067, 0.7562, 0.601, 0.726, 0.6139, 0.7455, 0.4969, 0.8593, 0.5069, 0.8563, 0.5068, 0.8724, 0.6295, 0.7834, 0.6373, 0.7597, 0.6456, 0.776, 0.6295, 0.7834, 0.6456, 0.776, 0.6415, 0.8, 0.6295, 0.7834, 0.6415, 0.8, 0.6214, 0.7883, 0.5281, 0.8528, 0.5068, 0.8724, 0.5069, 0.8563, 0.5281, 0.8528, 0.5069, 0.8563, 0.5283, 0.8365, 0.8755, 0.5376, 0.8756, 0.521, 0.8969, 0.5257, 0.8755, 0.5376, 0.8969, 0.5257, 0.8968, 0.541, 0.8755, 0.5376, 0.8968, 0.541, 0.8754, 0.5553, 0.6563, 0.7907, 0.6415, 0.8, 0.6456, 0.776, 0.6403, 0.8123, 0.6214, 0.7883, 0.6415, 0.8, 0.9713, 0.9857, 0.9504, 0.967, 0.9718, 0.9805, 0.09964, 0.9171, 0.09478, 0.912, 0.09964, 0.8853, 0.9703, 0.9893, 0.944, 0.9717, 0.9713, 0.9857, 0.09478, 0.912, 0.09188, 0.9178, 0.08821, 0.9121, 0.09478, 0.912, 0.08821, 0.9121, 0.09375, 0.8844, 0.08284, 0.9164, 0.08821, 0.9121, 0.09188, 0.9178, 0.08821, 0.9121, 0.08284, 0.9164, 0.08552, 0.8849, 0.9738, 0.5838, 0.9744, 0.5898, 0.9517, 0.6043, 0.9738, 0.5838, 0.9517, 0.6043, 0.9453, 0.5978, 0.9517, 0.6043, 0.9352, 0.6228, 0.9304, 0.6204, 0.9166, 0.6972, 0.923, 0.7225, 0.9179, 0.7242, 0.9166, 0.6972, 0.9179, 0.7242, 0.9113, 0.698, 0.9166, 0.6972, 0.9113, 0.698, 0.9121, 0.6709, 0.9166, 0.6972, 0.9121, 0.6709, 0.9166, 0.671, 0.9744, 0.7784, 0.9738, 0.7837, 0.9529, 0.7647, 0.08284, 0.9166, 0.07782, 0.9177, 0.08181, 0.8859, 0.9738, 0.7837, 0.9465, 0.7695, 0.9529, 0.7647, 0.07782, 0.9177, 0.07144, 0.912, 0.07577, 0.8846, 0.07782, 0.9177, 0.07577, 0.8846, 0.08181, 0.8859, 0.07782, 0.9177, 0.07021, 0.9177, 0.07144, 0.912, 0.07144, 0.912, 0.07021, 0.9177, 0.06485, 0.9166, 0.07144, 0.912, 0.06485, 0.9166, 0.06921, 0.8846, 0.07144, 0.912, 0.06921, 0.8846, 0.07577, 0.8846, 0.9706, 0.7837, 0.9716, 0.7889, 0.9461, 0.8037, 0.06485, 0.9166, 0.06323, 0.8854, 0.06921, 0.8846, 0.9718, 0.792, 0.9504, 0.8059, 0.9716, 0.7889, 0.9716, 0.7889, 0.9504, 0.8059, 0.9461, 0.8037, 0.932, 0.8259, 0.9206, 0.848, 0.9139, 0.8462, 0.9329, 0.9477, 0.9504, 0.967, 0.9282, 0.9502, 0.9329, 0.9477, 0.9282, 0.9502, 0.9165, 0.9263, 0.9329, 0.9477, 0.9165, 0.9263, 0.9207, 0.9249, 0.9166, 0.671, 0.9121, 0.6709, 0.9229, 0.6457, 0.09375, 0.8844, 0.08821, 0.9121, 0.08552, 0.8849, 0.09375, 0.8844, 0.08552, 0.8849, 0.09391, 0.8596, 0.09964, 0.9171, 0.09188, 0.9178, 0.09478, 0.912, 0.09964, 0.8853, 0.09478, 0.912, 0.09375, 0.8844, 0.09964, 0.8853, 0.09375, 0.8844, 0.09391, 0.8596, 0.944, 0.9717, 0.9226, 0.9529, 0.9282, 0.9502, 0.9504, 0.967, 0.9713, 0.9857, 0.944, 0.9717, 0.9504, 0.967, 0.944, 0.9717, 0.9282, 0.9502, 0.9453, 0.5978, 0.9517, 0.6043, 0.9304, 0.6204, 0.9453, 0.5978, 0.9304, 0.6204, 0.926, 0.6179, 0.09391, 0.8596, 0.08552, 0.8849, 0.08565, 0.8601, 0.5821, 0.8365, 0.5904, 0.8369, 0.5879, 0.8613, 0.5821, 0.8365, 0.5879, 0.8613, 0.5813, 0.8617, 0.9226, 0.9529, 0.9105, 0.9278, 0.9165, 0.9263, 0.9226, 0.9529, 0.9165, 0.9263, 0.9282, 0.9502, 0.9304, 0.6204, 0.9352, 0.6228, 0.9162, 0.6439, 0.926, 0.6179, 0.9304, 0.6204, 0.9162, 0.6439, 0.5904, 0.8369, 0.5953, 0.8628, 0.5879, 0.8613, 0.5879, 0.8613, 0.5852, 0.8887, 0.5813, 0.8617, 0.9105, 0.9278, 0.9061, 0.9005, 0.9165, 0.9263, 0.9162, 0.6439, 0.9229, 0.6457, 0.9121, 0.6709, 0.5953, 0.8628, 0.5917, 0.8888, 0.5879, 0.8613, 0.5852, 0.8887, 0.5879, 0.8613, 0.5917, 0.8888, 0.5852, 0.8887, 0.5917, 0.8888, 0.5856, 0.9175, 0.579, 0.8891, 0.5813, 0.8617, 0.5852, 0.8887, 0.579, 0.8891, 0.5852, 0.8887, 0.5794, 0.9172, 0.9142, 0.9003, 0.9165, 0.9263, 0.9061, 0.9005, 0.9142, 0.9003, 0.9061, 0.9005, 0.9106, 0.8728, 0.9142, 0.9003, 0.9106, 0.8728, 0.9143, 0.8733, 0.9142, 0.9003, 0.9207, 0.9249, 0.9165, 0.9263, 0.9229, 0.6457, 0.9162, 0.6439, 0.9352, 0.6228, 0.9121, 0.6709, 0.9113, 0.698, 0.9061, 0.6983, 0.9121, 0.6709, 0.9061, 0.6983, 0.9061, 0.6698, 0.9121, 0.6709, 0.9061, 0.6698, 0.9162, 0.6439, 0.9113, 0.698, 0.9179, 0.7242, 0.9129, 0.7255, 0.9113, 0.698, 0.9129, 0.7255, 0.9061, 0.6983, 0.5917, 0.8888, 0.5921, 0.9173, 0.5856, 0.9175, 0.5921, 0.9173, 0.5924, 0.9445, 0.5859, 0.9448, 0.5921, 0.9173, 0.5859, 0.9448, 0.5856, 0.9175, 0.5852, 0.8887, 0.5856, 0.9175, 0.5794, 0.9172, 0.5856, 0.9175, 0.5859, 0.9448, 0.5783, 0.9434, 0.5856, 0.9175, 0.5783, 0.9434, 0.5794, 0.9172, 0.9061, 0.9005, 0.9061, 0.8724, 0.9106, 0.8728, 0.9061, 0.8724, 0.9139, 0.8462, 0.9106, 0.8728, 0.9206, 0.848, 0.9143, 0.8733, 0.9106, 0.8728, 0.9206, 0.848, 0.9106, 0.8728, 0.9139, 0.8462, 0.923, 0.7225, 0.9353, 0.7459, 0.9179, 0.7242, 0.9179, 0.7242, 0.9281, 0.7493, 0.9129, 0.7255, 0.5924, 0.9445, 0.5893, 0.9697, 0.5859, 0.9448, 0.5859, 0.9448, 0.5811, 0.9689, 0.5783, 0.9434, 0.932, 0.8259, 0.9139, 0.8462, 0.9244, 0.8206, 0.932, 0.8259, 0.9244, 0.8206, 0.9461, 0.8037, 0.9179, 0.7242, 0.9353, 0.7459, 0.9281, 0.7493, 0.9529, 0.7647, 0.9465, 0.7695, 0.9353, 0.7459, 0.5924, 0.9445, 0.5953, 0.9682, 0.5893, 0.9697, 0.08284, 0.8615, 0.08181, 0.8859, 0.07577, 0.8846, 0.08284, 0.8615, 0.07577, 0.8846, 0.07683, 0.8596, 0.5859, 0.9448, 0.5893, 0.9697, 0.5811, 0.9689, 0.07683, 0.8596, 0.07577, 0.8846, 0.06921, 0.8846, 0.07683, 0.8596, 0.06921, 0.8846, 0.06865, 0.86, 0.9244, 0.8206, 0.9421, 0.7995, 0.9461, 0.8037, 0.9281, 0.7493, 0.9353, 0.7459, 0.9465, 0.7695, 0.9504, 0.8059, 0.932, 0.8259, 0.9461, 0.8037, 0.6018, 0.875, 0.6033, 0.8482, 0.6124, 0.8592, 0.6018, 0.875, 0.6124, 0.8592, 0.6115, 0.8755, 0.6018, 0.875, 0.6115, 0.8755, 0.6109, 0.8908, 0.6018, 0.875, 0.6109, 0.8908, 0.601, 0.897, 0.6275, 0.8478, 0.6474, 0.8447, 0.6328, 0.8627, 0.4431, 0.8131, 0.4587, 0.8151, 0.4694, 0.8341, 0.4587, 0.8151, 0.4431, 0.8131, 0.4444, 0.8008, 0.4587, 0.8151, 0.4444, 0.8008, 0.4594, 0.7916, 0.4587, 0.8151, 0.4594, 0.7916, 0.4722, 0.8044, 0.6485, 0.8868, 0.6318, 0.8804, 0.6495, 0.867, 0.4587, 0.8151, 0.4751, 0.8268, 0.4694, 0.8341, 0.4112, 0.7612, 0.4232, 0.766, 0.4243, 0.789, 0.4232, 0.766, 0.4112, 0.7612, 0.4169, 0.7463, 0.4232, 0.766, 0.4169, 0.7463, 0.4349, 0.7432, 0.4232, 0.766, 0.4349, 0.7432, 0.4405, 0.7606, 0.4232, 0.766, 0.4405, 0.7606, 0.4324, 0.7843, 0.4232, 0.766, 0.4324, 0.7843, 0.4243, 0.789, 0.4048, 0.6962, 0.4137, 0.7259, 0.4039, 0.7268, 0.4112, 0.6698, 0.4169, 0.6848, 0.4048, 0.6962, 0.4169, 0.6848, 0.4112, 0.6698, 0.4232, 0.6651, 0.4169, 0.6848, 0.4232, 0.6651, 0.4406, 0.6709, 0.4169, 0.6848, 0.4406, 0.6709, 0.435, 0.6884, 0.8158, 0.8604, 0.8345, 0.8638, 0.8157, 0.8808, 0.4169, 0.6848, 0.4137, 0.7052, 0.4048, 0.6962, 0.4459, 0.6149, 0.4445, 0.6302, 0.4262, 0.6387, 0.4445, 0.6302, 0.4459, 0.6149, 0.4589, 0.6158, 0.4445, 0.6302, 0.4589, 0.6158, 0.4724, 0.627, 0.4445, 0.6302, 0.4724, 0.627, 0.4595, 0.6398, 0.4445, 0.6302, 0.4595, 0.6398, 0.4325, 0.6468, 0.4445, 0.6302, 0.4325, 0.6468, 0.4262, 0.6387, 0.4939, 0.5855, 0.4967, 0.5976, 0.4702, 0.5963, 0.4967, 0.5976, 0.4753, 0.604, 0.4702, 0.5963, 0.5468, 0.8559, 0.5516, 0.8412, 0.5682, 0.8542, 0.5468, 0.8559, 0.5682, 0.8542, 0.5468, 0.8736, 0.5468, 0.8559, 0.5468, 0.8736, 0.5283, 0.8786, 0.5468, 0.8559, 0.5283, 0.8786, 0.5283, 0.8588, 0.5468, 0.8559, 0.5283, 0.8588, 0.5516, 0.8412, 0.5516, 0.8412, 0.5783, 0.8439, 0.5682, 0.8542, 0.5783, 0.8925, 0.5683, 0.8858, 0.5782, 0.8694, 0.5683, 0.8858, 0.5783, 0.8925, 0.5683, 0.8998, 0.5683, 0.8858, 0.5683, 0.8998, 0.5469, 0.9054, 0.5683, 0.8858, 0.5469, 0.9054, 0.5468, 0.8902, 0.5683, 0.8858, 0.5468, 0.8902, 0.5682, 0.8705, 0.5683, 0.8858, 0.5682, 0.8705, 0.5782, 0.8694, 0.8662, 0.8781, 0.8561, 0.866, 0.8664, 0.8528, 0.8561, 0.866, 0.8662, 0.8781, 0.856, 0.8827, 0.8561, 0.866, 0.856, 0.8827, 0.8344, 0.882, 0.8561, 0.866, 0.8344, 0.882, 0.8345, 0.8638, 0.8561, 0.866, 0.8345, 0.8638, 0.8562, 0.8498, 0.8561, 0.866, 0.8562, 0.8498, 0.8664, 0.8528, 0.8663, 0.9297, 0.856, 0.9165, 0.8662, 0.9044, 0.8666, 0.9525, 0.8563, 0.9477, 0.8663, 0.9297, 0.8563, 0.9477, 0.8666, 0.9525, 0.8566, 0.9613, 0.8563, 0.9477, 0.8566, 0.9613, 0.835, 0.9672, 0.8563, 0.9477, 0.835, 0.9672, 0.8348, 0.9524, 0.8563, 0.9477, 0.8348, 0.9524, 0.8562, 0.9327, 0.8563, 0.9477, 0.8562, 0.9327, 0.8663, 0.9297, 0.4967, 0.8325, 0.4936, 0.8454, 0.4751, 0.8268, 0.6474, 0.8447, 0.6495, 0.867, 0.6328, 0.8627, 0.856, 0.8827, 0.8662, 0.9044, 0.856, 0.8997, 0.856, 0.8827, 0.856, 0.8997, 0.8344, 0.9004, 0.856, 0.8827, 0.8344, 0.9004, 0.8344, 0.882, 0.4048, 0.6962, 0.4137, 0.7052, 0.4137, 0.7259, 0.8664, 0.8528, 0.8562, 0.8498, 0.8564, 0.8348, 0.8664, 0.8528, 0.8564, 0.8348, 0.8666, 0.8294, 0.4262, 0.6387, 0.4325, 0.6468, 0.4232, 0.6651, 0.4262, 0.6387, 0.4232, 0.6651, 0.4112, 0.6698, 0.6033, 0.8482, 0.6275, 0.8478, 0.6124, 0.8592, 0.6495, 0.867, 0.6318, 0.8804, 0.6328, 0.8627, 0.6124, 0.8592, 0.6328, 0.8627, 0.6115, 0.8755, 0.6275, 0.8478, 0.6328, 0.8627, 0.6124, 0.8592, 0.4751, 0.8268, 0.4936, 0.8454, 0.4694, 0.8341, 0.6109, 0.8908, 0.6115, 0.8755, 0.6318, 0.8804, 0.6109, 0.8908, 0.6318, 0.8804, 0.6311, 0.897, 0.6328, 0.8627, 0.6318, 0.8804, 0.6115, 0.8755, 0.4488, 0.7769, 0.4594, 0.7916, 0.4444, 0.8008, 0.4488, 0.7769, 0.4444, 0.8008, 0.4324, 0.7843, 0.4488, 0.7769, 0.4324, 0.7843, 0.4405, 0.7606, 0.8348, 0.9524, 0.8346, 0.9361, 0.8562, 0.9327, 0.4243, 0.789, 0.4324, 0.7843, 0.4444, 0.8008, 0.4243, 0.789, 0.4444, 0.8008, 0.4431, 0.8131, 0.856, 0.9165, 0.8663, 0.9297, 0.8562, 0.9327, 0.856, 0.9165, 0.8562, 0.9327, 0.8346, 0.9361, 0.856, 0.9165, 0.8346, 0.9361, 0.8345, 0.9186, 0.856, 0.9165, 0.8345, 0.9186, 0.856, 0.8997, 0.856, 0.9165, 0.856, 0.8997, 0.8662, 0.9044, 0.8345, 0.9186, 0.8158, 0.922, 0.8344, 0.9004, 0.8345, 0.9186, 0.8344, 0.9004, 0.856, 0.8997, 0.4039, 0.7268, 0.4137, 0.7259, 0.4169, 0.7463, 0.4039, 0.7268, 0.4169, 0.7463, 0.4112, 0.7612, 0.8344, 0.9004, 0.8157, 0.9015, 0.8344, 0.882, 0.8662, 0.9044, 0.856, 0.8827, 0.8662, 0.8781, 0.8157, 0.9015, 0.8344, 0.9004, 0.8158, 0.922, 0.8157, 0.8808, 0.8345, 0.8638, 0.8344, 0.882, 0.8157, 0.8808, 0.8344, 0.882, 0.8157, 0.9015, 0.8562, 0.8498, 0.8345, 0.8638, 0.8347, 0.8463, 0.8562, 0.8498, 0.8347, 0.8463, 0.8564, 0.8348, 0.4406, 0.6709, 0.4232, 0.6651, 0.4489, 0.6545, 0.8347, 0.8463, 0.8349, 0.83, 0.8564, 0.8348, 0.4325, 0.6468, 0.4595, 0.6398, 0.4489, 0.6545, 0.4325, 0.6468, 0.4489, 0.6545, 0.4232, 0.6651, 0.5682, 0.8705, 0.5468, 0.8902, 0.5468, 0.8736, 0.5682, 0.8705, 0.5468, 0.8736, 0.5682, 0.8542, 0.5682, 0.8705, 0.5682, 0.8542, 0.5782, 0.8694, 0.4702, 0.5963, 0.4753, 0.604, 0.4589, 0.6158, 0.4702, 0.5963, 0.4589, 0.6158, 0.4459, 0.6149, 0.5317, 0.8365, 0.5516, 0.8412, 0.5283, 0.8588, 0.5783, 0.8439, 0.5782, 0.8694, 0.5682, 0.8542, 0.8954, 0.2443, 0.8563, 0.2158, 0.8954, 0.01642, 0.8563, 0.2158, 0.8314, 0.1786, 0.8954, 0.01642, 0.8314, 0.1786, 0.8206, 0.1223, 0.8954, 0.01642, 0.8206, 0.1223, 0.8445, 0.0556, 0.8954, 0.01642, 0.7008, 0.9034, 0.6916, 0.9136, 0.6992, 0.8836, 0.7008, 0.9034, 0.6992, 0.8836, 0.7003, 0.8708, 0.6839, 0.9277, 0.6916, 0.9136, 0.7008, 0.9309, 0.6916, 0.9136, 0.6839, 0.9277, 0.682, 0.9151, 0.6916, 0.9136, 0.682, 0.9151, 0.6911, 0.8848, 0.6916, 0.9136, 0.6911, 0.8848, 0.6992, 0.8836, 0.9061, 0.5935, 0.8943, 0.5905, 0.9046, 0.5838, 0.9061, 0.5935, 0.8766, 0.6103, 0.8943, 0.5905, 0.8943, 0.5905, 0.8766, 0.6103, 0.8689, 0.604, 0.8582, 0.6296, 0.8444, 0.6523, 0.8347, 0.6486, 0.8582, 0.6296, 0.8347, 0.6486, 0.8494, 0.6243, 0.8582, 0.6296, 0.8494, 0.6243, 0.8766, 0.6103, 0.8361, 0.7317, 0.8443, 0.7563, 0.8347, 0.7595, 0.8361, 0.7317, 0.8347, 0.7595, 0.8255, 0.7325, 0.8361, 0.7317, 0.8255, 0.7325, 0.833, 0.7048, 0.8582, 0.7789, 0.8765, 0.7976, 0.869, 0.804, 0.8582, 0.7789, 0.869, 0.804, 0.8494, 0.7837, 0.8582, 0.7789, 0.8494, 0.7837, 0.8443, 0.7563, 0.9061, 0.8157, 0.9057, 0.8184, 0.8765, 0.7976, 0.9057, 0.8184, 0.8924, 0.8192, 0.8765, 0.7976, 0.03829, 0.8767, 0.03713, 0.861, 0.04744, 0.8864, 0.03829, 0.8767, 0.04744, 0.8864, 0.03832, 0.9056, 0.03829, 0.8767, 0.03832, 0.9056, 0.0316, 0.9038, 0.03829, 0.8767, 0.0316, 0.9038, 0.03157, 0.876, 0.03829, 0.8767, 0.03157, 0.876, 0.03713, 0.861, 0.03713, 0.861, 0.04767, 0.8596, 0.04744, 0.8864, 0.5987, 0.6227, 0.5973, 0.6093, 0.599, 0.5917, 0.5987, 0.7142, 0.597, 0.6988, 0.5984, 0.6797, 0.599, 0.7421, 0.5973, 0.7276, 0.5987, 0.7142, 0.7003, 0.8708, 0.6981, 0.8564, 0.6989, 0.8447, 0.6911, 0.8848, 0.682, 0.9151, 0.6839, 0.8866, 0.6911, 0.8848, 0.6839, 0.8866, 0.69, 0.8582, 0.6911, 0.8848, 0.69, 0.8582, 0.6981, 0.8564, 0.6911, 0.8848, 0.6981, 0.8564, 0.7003, 0.8708, 0.6911, 0.8848, 0.7003, 0.8708, 0.6992, 0.8836, 0.7008, 0.9309, 0.6916, 0.9136, 0.7008, 0.9034, 0.69, 0.8582, 0.6839, 0.8866, 0.6829, 0.861, 0.8438, 0.6211, 0.8494, 0.6243, 0.8284, 0.6463, 0.5898, 0.7514, 0.5895, 0.7262, 0.5973, 0.7276, 0.5898, 0.7514, 0.5973, 0.7276, 0.599, 0.7421, 0.69, 0.8582, 0.6989, 0.8447, 0.6981, 0.8564, 0.8494, 0.6243, 0.8689, 0.604, 0.8766, 0.6103, 0.8284, 0.6463, 0.8494, 0.6243, 0.8347, 0.6486, 0.8284, 0.6463, 0.8347, 0.6486, 0.8189, 0.6744, 0.5895, 0.7262, 0.5893, 0.6981, 0.597, 0.6988, 0.5895, 0.7262, 0.597, 0.6988, 0.5987, 0.7142, 0.5895, 0.7262, 0.5987, 0.7142, 0.5973, 0.7276, 0.8347, 0.6486, 0.8444, 0.6523, 0.8255, 0.6756, 0.8347, 0.6486, 0.8255, 0.6756, 0.8189, 0.6744, 0.8255, 0.6756, 0.8356, 0.6772, 0.8224, 0.7041, 0.8255, 0.6756, 0.8224, 0.7041, 0.8157, 0.704, 0.8255, 0.6756, 0.8157, 0.704, 0.8189, 0.6744, 0.5984, 0.6797, 0.597, 0.6988, 0.5893, 0.6981, 0.5984, 0.6797, 0.5893, 0.6981, 0.5892, 0.6684, 0.5984, 0.6797, 0.5892, 0.6684, 0.5984, 0.6491, 0.8356, 0.6772, 0.8255, 0.6756, 0.8444, 0.6523, 0.8157, 0.704, 0.8224, 0.7041, 0.8189, 0.7336, 0.5892, 0.6684, 0.5893, 0.6388, 0.5984, 0.6491, 0.5987, 0.6227, 0.5984, 0.6491, 0.5893, 0.6388, 0.5987, 0.6227, 0.5893, 0.6388, 0.5973, 0.6093, 0.8189, 0.7336, 0.8255, 0.7325, 0.8285, 0.7618, 0.5893, 0.6388, 0.5895, 0.6107, 0.5973, 0.6093, 0.8255, 0.7325, 0.8189, 0.7336, 0.8224, 0.7041, 0.8255, 0.7325, 0.8224, 0.7041, 0.833, 0.7048, 0.8356, 0.6772, 0.833, 0.7048, 0.8224, 0.7041, 0.8255, 0.7325, 0.8347, 0.7595, 0.8285, 0.7618, 0.8443, 0.7563, 0.8494, 0.7837, 0.8347, 0.7595, 0.599, 0.5917, 0.5973, 0.6093, 0.5895, 0.6107, 0.8285, 0.7618, 0.8347, 0.7595, 0.8438, 0.787, 0.5895, 0.6107, 0.5899, 0.5855, 0.599, 0.5917, 0.8347, 0.7595, 0.8494, 0.7837, 0.8438, 0.787, 0.04755, 0.9162, 0.04767, 0.9429, 0.0384, 0.9322, 0.869, 0.804, 0.8642, 0.808, 0.8494, 0.7837, 0.8924, 0.8192, 0.869, 0.804, 0.8765, 0.7976, 0.8438, 0.787, 0.8494, 0.7837, 0.8642, 0.808, 0.0384, 0.9322, 0.03832, 0.9056, 0.04755, 0.9162, 0.04744, 0.8864, 0.04755, 0.9162, 0.03832, 0.9056, 0.9031, 0.8294, 0.8924, 0.8192, 0.9057, 0.8184, 0.9518, 0.4729, 0.9812, 0.4895, 0.9711, 0.4917, 0.9711, 0.4917, 0.98, 0.5015, 0.9652, 0.4985, 0.9711, 0.4917, 0.9652, 0.4985, 0.9443, 0.4801, 0.9711, 0.4917, 0.9443, 0.4801, 0.9518, 0.4729, 0.4163, 0.8454, 0.4076, 0.862, 0.4052, 0.8472, 0.4076, 0.862, 0.4163, 0.8454, 0.4147, 0.8628, 0.4076, 0.862, 0.4147, 0.8628, 0.4117, 0.892, 0.4076, 0.862, 0.4117, 0.892, 0.4039, 0.8892, 0.4163, 0.8454, 0.4296, 0.8464, 0.4221, 0.8632, 0.4221, 0.8632, 0.422, 0.893, 0.4117, 0.892, 0.4221, 0.8632, 0.4117, 0.892, 0.4147, 0.8628, 0.4221, 0.8632, 0.4147, 0.8628, 0.4163, 0.8454, 0.4302, 0.8632, 0.4296, 0.8464, 0.4364, 0.8626, 0.4302, 0.8632, 0.4364, 0.8626, 0.4321, 0.892, 0.4302, 0.8632, 0.4321, 0.892, 0.422, 0.893, 0.4302, 0.8632, 0.422, 0.893, 0.4221, 0.8632, 0.4302, 0.8632, 0.4221, 0.8632, 0.4296, 0.8464, 0.8818, 0.01156, 0.8951, 0.01124, 0.8608, 0.03134, 0.8818, 0.01156, 0.8608, 0.03134, 0.8549, 0.02452, 0.8445, 0.0556, 0.8608, 0.03134, 0.8954, 0.01642, 0.8608, 0.03134, 0.8445, 0.0556, 0.8384, 0.04811, 0.8608, 0.03134, 0.8951, 0.01124, 0.8954, 0.01642, 0.8206, 0.1223, 0.8277, 0.07516, 0.8445, 0.0556, 0.8277, 0.07516, 0.8206, 0.1223, 0.819, 0.1016, 0.8314, 0.1786, 0.8194, 0.1566, 0.8206, 0.1223, 0.8194, 0.1566, 0.8314, 0.1786, 0.824, 0.1845, 0.8563, 0.2158, 0.8587, 0.2292, 0.8408, 0.2073, 0.8563, 0.2158, 0.8408, 0.2073, 0.8314, 0.1786, 0.8954, 0.2443, 0.8827, 0.2447, 0.8563, 0.2158, 0.8933, 0.2549, 0.8827, 0.2447, 0.8954, 0.2443, 0.6498, 0.8606, 0.6553, 0.8456, 0.658, 0.8622, 0.6498, 0.8606, 0.658, 0.8622, 0.6495, 0.889, 0.6684, 0.8447, 0.658, 0.8622, 0.6553, 0.8456, 0.658, 0.8622, 0.6684, 0.8447, 0.6683, 0.8624, 0.658, 0.8622, 0.6683, 0.8624, 0.663, 0.8921, 0.658, 0.8622, 0.663, 0.8921, 0.6556, 0.8911, 0.6683, 0.8624, 0.6684, 0.8447, 0.6762, 0.8622, 0.6683, 0.8624, 0.6762, 0.8622, 0.6735, 0.8919, 0.6683, 0.8624, 0.6735, 0.8919, 0.663, 0.8921, 0.682, 0.8614, 0.682, 0.8899, 0.6735, 0.8919, 0.682, 0.8614, 0.6735, 0.8919, 0.6762, 0.8622, 0.682, 0.8614, 0.6762, 0.8622, 0.6804, 0.8468, 0.9812, 0.2673, 0.9517, 0.2855, 0.9438, 0.2785, 0.9812, 0.2673, 0.9438, 0.2785, 0.9675, 0.2624, 0.9334, 0.3044, 0.9196, 0.3271, 0.9119, 0.3243, 0.9334, 0.3044, 0.9119, 0.3243, 0.9264, 0.3002, 0.9334, 0.3044, 0.9264, 0.3002, 0.9517, 0.2855, 0.9083, 0.3786, 0.9049, 0.3526, 0.9114, 0.3517, 0.911, 0.4062, 0.9142, 0.4338, 0.9005, 0.4083, 0.911, 0.4062, 0.9005, 0.4083, 0.9018, 0.38, 0.911, 0.4062, 0.9018, 0.38, 0.9083, 0.3786, 0.9334, 0.4537, 0.9286, 0.4574, 0.9196, 0.431, 0.9286, 0.4574, 0.9334, 0.4537, 0.9518, 0.4729, 0.9286, 0.4574, 0.9518, 0.4729, 0.9443, 0.4801, 0.9286, 0.4574, 0.9142, 0.4338, 0.9196, 0.431, 0.9083, 0.3786, 0.9018, 0.38, 0.9049, 0.3526, 0.8926, 0.0, 0.8951, 0.01124, 0.8818, 0.01156, 0.4321, 0.892, 0.4274, 0.9198, 0.422, 0.893, 0.422, 0.893, 0.4168, 0.9201, 0.4117, 0.892, 0.938, 0.4849, 0.9206, 0.462, 0.9443, 0.4801, 0.9812, 0.4895, 0.98, 0.5015, 0.9711, 0.4917, 0.8549, 0.02452, 0.8608, 0.03134, 0.8384, 0.04811, 0.4321, 0.892, 0.4364, 0.9168, 0.4274, 0.9198, 0.4168, 0.9201, 0.422, 0.893, 0.4274, 0.9198, 0.9902, 0.9543, 0.9797, 0.9535, 0.9894, 0.9283, 0.4075, 0.9174, 0.4117, 0.892, 0.4168, 0.9201, 1.0, 0.9517, 0.9902, 0.9543, 0.9993, 0.9265, 0.9286, 0.4574, 0.9443, 0.4801, 0.9206, 0.462, 0.9286, 0.4574, 0.9206, 0.462, 0.9142, 0.4338, 0.8445, 0.0556, 0.8277, 0.07516, 0.8384, 0.04811, 0.8384, 0.04811, 0.8194, 0.07083, 0.8315, 0.04387, 0.9797, 0.9535, 0.9815, 0.9281, 0.9894, 0.9283, 0.9993, 0.9265, 0.9902, 0.9543, 0.9894, 0.9283, 0.9993, 0.9265, 0.9894, 0.9283, 0.9962, 0.8987, 0.9054, 0.4369, 0.894, 0.4091, 0.9005, 0.4083, 0.9142, 0.4338, 0.9206, 0.462, 0.9054, 0.4369, 0.9142, 0.4338, 0.9054, 0.4369, 0.9005, 0.4083, 0.8384, 0.04811, 0.8277, 0.07516, 0.8194, 0.07083, 0.8194, 0.07083, 0.8277, 0.07516, 0.8122, 0.09921, 0.9743, 0.9266, 0.9718, 0.8983, 0.9782, 0.8992, 0.9797, 0.9535, 0.9743, 0.9266, 0.9815, 0.9281, 0.9815, 0.9281, 0.9743, 0.9266, 0.9782, 0.8992, 0.9815, 0.9281, 0.9782, 0.8992, 0.9887, 0.8994, 0.9815, 0.9281, 0.9887, 0.8994, 0.9894, 0.9283, 0.9894, 0.9283, 0.9887, 0.8994, 0.9962, 0.8987, 0.911, 0.4062, 0.9196, 0.431, 0.9142, 0.4338, 0.8277, 0.07516, 0.819, 0.1016, 0.8122, 0.09921, 0.819, 0.1016, 0.8114, 0.1286, 0.8122, 0.09921, 0.9782, 0.8992, 0.9718, 0.8983, 0.9754, 0.8691, 0.9782, 0.8992, 0.9754, 0.8691, 0.9828, 0.869, 0.9887, 0.8994, 0.9782, 0.8992, 0.9828, 0.869, 0.9887, 0.8994, 0.9828, 0.869, 0.9934, 0.8689, 0.9962, 0.8987, 0.9887, 0.8994, 0.9934, 0.8689, 0.9962, 0.8987, 0.9934, 0.8689, 1.0, 0.8688, 0.894, 0.4091, 0.8949, 0.3793, 0.9005, 0.4083, 0.9018, 0.38, 0.9005, 0.4083, 0.8949, 0.3793, 0.9018, 0.38, 0.8949, 0.3793, 0.9049, 0.3526, 0.8114, 0.1286, 0.8101, 0.158, 0.8049, 0.1283, 0.8114, 0.1286, 0.8049, 0.1283, 0.8122, 0.09921, 0.8101, 0.158, 0.8194, 0.1566, 0.824, 0.1845, 0.8101, 0.158, 0.824, 0.1845, 0.8178, 0.1865, 0.9828, 0.869, 0.9754, 0.8691, 0.9825, 0.8386, 0.9825, 0.8386, 0.9728, 0.8395, 0.9823, 0.8097, 0.9934, 0.8689, 0.9828, 0.869, 0.9904, 0.8386, 0.9934, 0.8689, 0.9904, 0.8386, 0.9977, 0.8394, 0.9904, 0.8386, 0.9825, 0.8386, 0.9902, 0.8099, 0.9904, 0.8386, 0.9902, 0.8099, 0.9975, 0.8114, 0.9904, 0.8386, 0.9975, 0.8114, 0.9977, 0.8394, 1.0, 0.8688, 0.9934, 0.8689, 0.9977, 0.8394, 0.8949, 0.3793, 0.8958, 0.3499, 0.9049, 0.3526, 0.8958, 0.3499, 0.9052, 0.3218, 0.9119, 0.3243, 0.8958, 0.3499, 0.9119, 0.3243, 0.9049, 0.3526, 0.9119, 0.3243, 0.9196, 0.3271, 0.9049, 0.3526, 0.9825, 0.8386, 0.9904, 0.8386, 0.9828, 0.869, 0.9728, 0.8395, 0.9825, 0.8386, 0.9754, 0.8691, 0.8194, 0.1566, 0.8101, 0.158, 0.8114, 0.1286, 0.8194, 0.1566, 0.8114, 0.1286, 0.8206, 0.1223, 0.819, 0.1016, 0.8206, 0.1223, 0.8114, 0.1286, 0.8314, 0.1786, 0.8408, 0.2073, 0.824, 0.1845, 0.824, 0.1845, 0.835, 0.2111, 0.8178, 0.1865, 0.9728, 0.8395, 0.9749, 0.811, 0.9823, 0.8097, 0.9823, 0.8097, 0.9749, 0.811, 0.9823, 0.7837, 0.9825, 0.8386, 0.9823, 0.8097, 0.9902, 0.8099, 0.9902, 0.8099, 0.9823, 0.8097, 0.9902, 0.7841, 0.9902, 0.8099, 0.9902, 0.7841, 0.9975, 0.7862, 0.9902, 0.8099, 0.9975, 0.7862, 0.9975, 0.8114, 0.9264, 0.3002, 0.9119, 0.3243, 0.9052, 0.3218, 0.9264, 0.3002, 0.9052, 0.3218, 0.9204, 0.2965, 0.9264, 0.3002, 0.9204, 0.2965, 0.9438, 0.2785, 0.9264, 0.3002, 0.9438, 0.2785, 0.9517, 0.2855, 0.9049, 0.3526, 0.9196, 0.3271, 0.9114, 0.3517, 0.824, 0.1845, 0.8408, 0.2073, 0.835, 0.2111, 0.9749, 0.811, 0.9726, 0.7863, 0.9823, 0.7837, 0.6531, 0.917, 0.6556, 0.8911, 0.663, 0.8921, 0.6531, 0.917, 0.663, 0.8921, 0.6628, 0.9195, 0.9823, 0.8097, 0.9823, 0.7837, 0.9902, 0.7841, 0.6628, 0.9195, 0.663, 0.8921, 0.6735, 0.8919, 0.6628, 0.9195, 0.6735, 0.8919, 0.6707, 0.9192, 0.678, 0.9176, 0.6707, 0.9192, 0.6735, 0.8919, 0.9204, 0.2965, 0.9378, 0.2732, 0.9438, 0.2785, 0.8827, 0.2447, 0.8587, 0.2292, 0.8563, 0.2158, 0.835, 0.2111, 0.8408, 0.2073, 0.8587, 0.2292, 0.835, 0.2111, 0.8587, 0.2292, 0.8538, 0.2331, 0.658, 0.8622, 0.6556, 0.8911, 0.6495, 0.889, 0.6804, 0.8468, 0.6762, 0.8622, 0.6684, 0.8447, 0.9812, 0.2673, 0.9675, 0.2624, 0.9795, 0.2549, 0.703, 0.5844, 0.6634, 0.5774, 0.703, 0.002903, 0.703, 0.002903, 0.6634, 0.5774, 0.601, 0.0, 0.601, 0.5566, 0.601, 0.0, 0.6261, 0.5667, 0.6261, 0.5667, 0.601, 0.0, 0.6634, 0.5774, 0.3005, 0.5859, 0.4039, 0.5855, 0.3005, 0.8867, 0.4039, 0.5855, 0.4039, 0.8864, 0.3005, 0.8867, 0.8049, 0.0, 0.8049, 0.5838, 0.7664, 0.005636, 0.703, 0.5835, 0.7259, 0.01611, 0.8049, 0.5838, 0.703, 0.5835, 0.703, 0.02476, 0.7259, 0.01611, 0.7259, 0.01611, 0.7664, 0.005636, 0.8049, 0.5838, 0.3005, 0.02691, 0.3347, 0.01543, 0.3005, 0.5855, 0.3347, 0.01543, 0.374, 0.006596, 0.3005, 0.5855, 0.374, 0.006596, 0.4086, 0.00166, 0.3005, 0.5855, 0.4086, 0.00166, 0.4443, 0.0, 0.3005, 0.5855, 0.3005, 0.5855, 0.4443, 0.0, 0.601, 0.5855, 0.4443, 0.0, 0.48, 0.0008403, 0.601, 0.5855, 0.48, 0.0008403, 0.5275, 0.0066, 0.601, 0.5855, 0.601, 0.02692, 0.601, 0.5855, 0.5668, 0.01545, 0.601, 0.5855, 0.5275, 0.0066, 0.5668, 0.01545])
me_owp_7221_3dsolid.materials.append(None)
me_owp_7221_3dsolid.use_remesh_preserve_volume = False
me_owp_7221_3dsolid.use_remesh_preserve_attributes = False
me_owp_7221_3dsolid.use_mirror_vertex_groups = False
me_owp_7221_3dsolid.update()

# ---- objects
ob_owp_7221 = bpy.data.objects.new('OWP 7221', me_owp_7221_3dsolid)

# ---- transforms, parenting, visibility, modifiers, constraints
ob_owp_7221.location = (0.0, 0.0, 0.0)
ob_owp_7221.scale = (0.0254, 0.0254, 0.0254)
ob_owp_7221.display_type = 'WIRE'
ob_owp_7221.lineart.crease_threshold = 0.0
_m = ob_owp_7221.modifiers.new('EdgeSplit', 'EDGE_SPLIT')

# ---- collection membership
col_collection_1.objects.link(ob_owp_7221)

# ---- scene / render settings (as saved in the file)
scene.frame_start = 1; scene.frame_end = 250; scene.frame_set(1)
scene.render.engine = 'CYCLES'
scene.render.resolution_percentage = 50
scene.render.dither_intensity = 0.0
scene.cycles.use_denoising = False
scene.cycles.samples = 128
scene.cycles.sampling_pattern = 'TABULATED_SOBOL'
scene.cycles.light_sampling_threshold = 0.0
scene.cycles.use_adaptive_sampling = False
scene.cycles.use_light_tree = False
scene.cycles.caustics_reflective = False
scene.cycles.caustics_refractive = False
scene.cycles.blur_glossy = 0.0
scene.cycles.max_bounces = 6
scene.cycles.sample_clamp_direct = 1.0
scene.cycles.sample_clamp_indirect = 1.0
scene.view_settings.view_transform = 'Standard'
bpy.context.view_layer.update()

# ---- added for rendering (the .blend has no active camera and no usable light): camera, sun
cam_auto = bpy.data.cameras.new('AutoCamera')
cam_auto.lens = 50.0
cam_auto.sensor_width = 36.0
cam_auto.clip_end = 1000.0
ob_auto_camera = bpy.data.objects.new('AutoCamera', cam_auto)
scene.collection.objects.link(ob_auto_camera)
ob_auto_camera.location = (0.295176, -0.284969, 0.327572)
ob_auto_camera.rotation_euler = (1.09748, -7.21219e-08, 0.694738)
scene.camera = ob_auto_camera
light_auto_sun = bpy.data.lights.new('AutoSun', 'SUN')
light_auto_sun.energy = 3.0
light_auto_sun.angle = 0.0523599
ob_auto_sun = bpy.data.objects.new('AutoSun', light_auto_sun)
scene.collection.objects.link(ob_auto_sun)
ob_auto_sun.rotation_euler = (0.872665, 0.174533, 0.523599)
bpy.context.view_layer.update()
